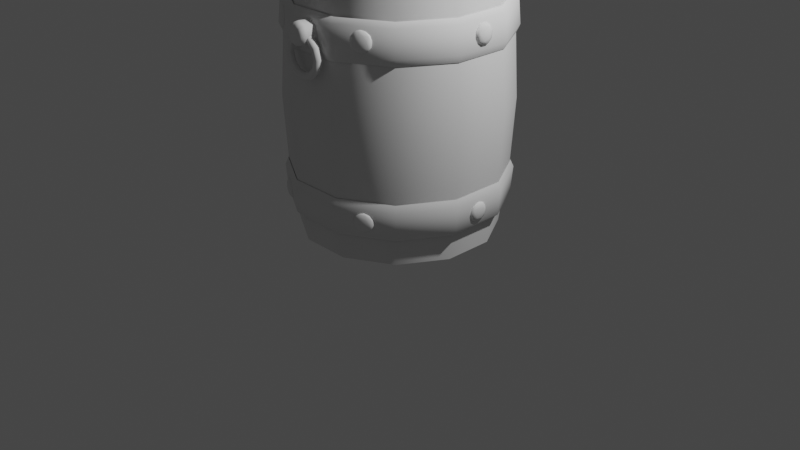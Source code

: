 # Source: barrel.blend  (saved by Blender 2.92.15; exported with 4.5.12 LTS)
import bpy
from mathutils import Matrix  # noqa: F401  (used for matrix-valued properties, if any)

bpy.ops.wm.read_factory_settings(use_empty=True)
scene = bpy.context.scene
scene.name = 'Scene'

# ---- collections
col_brarrel = bpy.data.collections.new('Brarrel'); scene.collection.children.link(col_brarrel)

# ---- node groups
ng_auto_smooth = bpy.data.node_groups.new('Auto Smooth', 'GeometryNodeTree')
_s = ng_auto_smooth.interface.new_socket(name='Geometry', in_out='OUTPUT', socket_type='NodeSocketGeometry')
_s = ng_auto_smooth.interface.new_socket(name='Geometry', in_out='INPUT', socket_type='NodeSocketGeometry')
_s = ng_auto_smooth.interface.new_socket(name='Angle', in_out='INPUT', socket_type='NodeSocketFloat')
_s.subtype = 'ANGLE'
_s.min_value = 0.0
_s.max_value = 3.142
ng_auto_smooth.is_modifier = True
_N = ng_auto_smooth.nodes; _L = ng_auto_smooth.links
n0 = _N.new('NodeGroupOutput'); n0.name = 'Group Output'; n0.location = (480, -100)
n1 = _N.new('NodeGroupInput'); n1.name = 'Group Input'; n1.location = (-420, -300)
n2 = _N.new('NodeGroupInput'); n2.name = 'Group Input.001'; n2.location = (-60, -100)
n3 = _N.new('GeometryNodeSetShadeSmooth'); n3.name = 'Set Shade Smooth'; n3.location = (120, -100)
n3.domain = 'EDGE'
n4 = _N.new('GeometryNodeSetShadeSmooth'); n4.name = 'Set Shade Smooth.001'; n4.location = (300, -100)
n5 = _N.new('GeometryNodeInputMeshEdgeAngle'); n5.name = 'Edge Angle'; n5.location = (-420, -220)
n6 = _N.new('GeometryNodeInputEdgeSmooth'); n6.name = 'Is Edge Smooth'; n6.location = (-60, -160)
n7 = _N.new('GeometryNodeInputShadeSmooth'); n7.name = 'Is Face Smooth'; n7.location = (-240, -340)
n8 = _N.new('FunctionNodeBooleanMath'); n8.name = 'Boolean Math'; n8.location = (-60, -220)
n9 = _N.new('FunctionNodeCompare'); n9.name = 'Compare'; n9.location = (-240, -180)
n9.operation = 'LESS_EQUAL'
_L.new(n5.outputs[0], n9.inputs[0])
_L.new(n4.outputs[0], n0.inputs[0])
_L.new(n1.outputs[1], n9.inputs[1])
_L.new(n9.outputs[0], n8.inputs[0])
_L.new(n7.outputs[0], n8.inputs[1])
_L.new(n2.outputs[0], n3.inputs[0])
_L.new(n6.outputs[0], n3.inputs[1])
_L.new(n3.outputs[0], n4.inputs[0])
_L.new(n8.outputs[0], n3.inputs[2])
n0.is_active_output = True

# ---- world
world_world = bpy.data.worlds.new('World'); scene.world = world_world
world_world.use_nodes = True; world_world.node_tree.nodes.clear()
_N = world_world.node_tree.nodes; _L = world_world.node_tree.links
n0 = _N.new('ShaderNodeOutputWorld'); n0.name = 'World Output'; n0.location = (300, 300)
n1 = _N.new('ShaderNodeBackground'); n1.name = 'Background'; n1.location = (10, 300)
n1.inputs[0].default_value = (0.05088, 0.05088, 0.05088, 1.0)
_L.new(n1.outputs[0], n0.inputs[0])
n0.is_active_output = True
world_world.color = (0.05088, 0.05088, 0.05088)
world_world.use_sun_shadow = False
world_world.sun_shadow_jitter_overblur = 0.0

# ---- cameras
cam_camera = bpy.data.cameras.new('Camera')
cam_camera.clip_end = 100.0
cam_camera.ortho_scale = 7.314

# ---- lights
light_light = bpy.data.lights.new('Light', 'POINT')
light_light.transmission_factor = 0.0
light_light.energy = 1000.0
light_light.shadow_soft_size = 0.1
light_light.shadow_maximum_resolution = 0.006
light_light.use_absolute_resolution = True

# ---- meshes
me_cylinder = bpy.data.meshes.new('Cylinder')
me_cylinder.from_pydata([(5.114e-08, 0.8821, 1.304), (0.441, 0.7639, 1.304), (0.7639, 0.441, 1.304), (0.8821, 1.324e-07, 1.304), (0.7639, -0.441, 1.304), (0.441, -0.7639, 1.304), (1.712e-07, -0.8821, 1.304), (-0.441, -0.7639, 1.304), (-0.7639, -0.441, 1.304), (-0.8821, -2.396e-07, 1.304), (-0.7639, 0.441, 1.304), (-0.441, 0.7639, 1.304), (3.566e-08, 1.09, 0.645), (3.57e-08, 1.126, 1.192e-07), (0.5448, 0.9436, 0.645), (0.563, 0.9751, 1.192e-07), (0.9436, 0.5448, 0.645), (0.9751, 0.563, 1.192e-07), (1.09, 1.337e-07, 0.645), (1.126, 1.363e-07, 1.192e-07), (0.9436, -0.5448, 0.645), (0.9751, -0.563, 1.192e-07), (0.5448, -0.9436, 0.645), (0.563, -0.9751, 1.192e-07), (2.002e-07, -1.09, 0.645), (2.071e-07, -1.126, 1.192e-07), (-0.5448, -0.9436, 0.645), (-0.563, -0.9751, 1.192e-07), (-0.9436, -0.5448, 0.645), (-0.9751, -0.563, 1.192e-07), (-1.09, -3.252e-07, 0.645), (-1.126, -3.378e-07, 1.192e-07), (-0.9436, 0.5448, 0.645), (-0.9751, 0.563, 1.192e-07), (-0.5448, 0.9436, 0.645), (-0.563, 0.9751, 1.192e-07), (0.5, 0.866, 1.304), (3.477e-08, 1.0, 1.304), (0.866, 0.5, 1.304), (1.0, 1.252e-07, 1.304), (0.866, -0.5, 1.304), (0.5, -0.866, 1.304), (1.858e-07, -1.0, 1.304), (-0.5, -0.866, 1.304), (-0.866, -0.5, 1.304), (-1.0, -2.96e-07, 1.304), (-0.866, 0.5, 1.304), (-0.5, 0.866, 1.304), (0.441, 0.7639, 1.072), (5.114e-08, 0.8821, 1.072), (0.7639, 0.441, 1.072), (0.8821, 1.324e-07, 1.072), (0.7639, -0.441, 1.072), (0.441, -0.7639, 1.072), (1.712e-07, -0.8821, 1.072), (-0.441, -0.7639, 1.072), (-0.7639, -0.441, 1.072), (-0.8821, -2.396e-07, 1.072), (-0.7639, 0.441, 1.072), (-0.441, 0.7639, 1.072)], [], [(3, 2, 50, 51), (32, 46, 47, 34), (30, 45, 46, 32), (28, 44, 45, 30), (26, 43, 44, 28), (24, 42, 43, 26), (22, 41, 42, 24), (20, 40, 41, 22), (18, 39, 40, 20), (16, 38, 39, 18), (14, 36, 38, 16), (12, 37, 36, 14), (34, 12, 13, 35), (32, 34, 35, 33), (30, 32, 33, 31), (28, 30, 31, 29), (26, 28, 29, 27), (24, 26, 27, 25), (22, 24, 25, 23), (20, 22, 23, 21), (18, 20, 21, 19), (16, 18, 19, 17), (14, 16, 17, 15), (12, 14, 15, 13), (34, 47, 37, 12), (0, 1, 36, 37), (1, 2, 38, 36), (2, 3, 39, 38), (3, 4, 40, 39), (4, 5, 41, 40), (5, 6, 42, 41), (6, 7, 43, 42), (7, 8, 44, 43), (8, 9, 45, 44), (9, 10, 46, 45), (10, 11, 47, 46), (11, 0, 37, 47), (10, 9, 57, 58), (7, 6, 54, 55), (4, 3, 51, 52), (11, 10, 58, 59), (1, 0, 49, 48), (8, 7, 55, 56), (5, 4, 52, 53), (0, 11, 59, 49), (2, 1, 48, 50), (9, 8, 56, 57), (6, 5, 53, 54)])
me_cylinder.polygons.foreach_set('use_smooth', [True] * 48)
_uv = me_cylinder.uv_layers.new(name='UVMap')
_uv.uv.foreach_set('vector', [0.4617, 0.25, 0.4333, 0.3558, 0.4333, 0.3558, 0.4617, 0.25, 0.1667, 0.8736, 0.1667, 1.0, 0.08333, 1.0, 0.08333, 0.8736, 0.25, 0.8736, 0.25, 1.0, 0.1667, 1.0, 0.1667, 0.8736, 0.3333, 0.8736, 0.3333, 1.0, 0.25, 1.0, 0.25, 0.8736, 0.4167, 0.8736, 0.4167, 1.0, 0.3333, 1.0, 0.3333, 0.8736, 0.5, 0.8736, 0.5, 1.0, 0.4167, 1.0, 0.4167, 0.8736, 0.5833, 0.8736, 0.5833, 1.0, 0.5, 1.0, 0.5, 0.8736, 0.6667, 0.8736, 0.6667, 1.0, 0.5833, 1.0, 0.5833, 0.8736, 0.75, 0.8736, 0.75, 1.0, 0.6667, 1.0, 0.6667, 0.8736, 0.8333, 0.8736, 0.8333, 1.0, 0.75, 1.0, 0.75, 0.8736, 0.9167, 0.8736, 0.9167, 1.0, 0.8333, 1.0, 0.8333, 0.8736, 1.0, 0.8736, 1.0, 1.0, 0.9167, 1.0, 0.9167, 0.8736, 0.08333, 0.8736, 7.451e-08, 0.8736, 0.001818, 0.75, 0.08333, 0.75, 0.1667, 0.8736, 0.08333, 0.8736, 0.08333, 0.75, 0.1667, 0.75, 0.25, 0.8736, 0.1667, 0.8736, 0.1667, 0.75, 0.25, 0.75, 0.3333, 0.8736, 0.25, 0.8736, 0.25, 0.75, 0.3333, 0.75, 0.4167, 0.8736, 0.3333, 0.8736, 0.3333, 0.75, 0.4167, 0.75, 0.5, 0.8736, 0.4167, 0.8736, 0.4167, 0.75, 0.5, 0.75, 0.5833, 0.8736, 0.5, 0.8736, 0.5, 0.75, 0.5833, 0.75, 0.6667, 0.8736, 0.5833, 0.8736, 0.5833, 0.75, 0.6667, 0.75, 0.75, 0.8736, 0.6667, 0.8736, 0.6667, 0.75, 0.75, 0.75, 0.8333, 0.8736, 0.75, 0.8736, 0.75, 0.75, 0.8333, 0.75, 0.9167, 0.8736, 0.8333, 0.8736, 0.8333, 0.75, 0.9167, 0.75, 1.0, 0.8736, 0.9167, 0.8736, 0.9167, 0.75, 0.9982, 0.75, 0.08333, 0.8736, 0.08333, 1.0, 7.451e-08, 1.0, 7.451e-08, 0.8736, 0.25, 0.4617, 0.3558, 0.4333, 0.37, 0.4578, 0.25, 0.49, 0.3558, 0.4333, 0.4333, 0.3558, 0.4578, 0.37, 0.37, 0.4578, 0.4333, 0.3558, 0.4617, 0.25, 0.49, 0.25, 0.4578, 0.37, 0.4617, 0.25, 0.4333, 0.1442, 0.4578, 0.13, 0.49, 0.25, 0.4333, 0.1442, 0.3558, 0.06666, 0.37, 0.04215, 0.4578, 0.13, 0.3558, 0.06666, 0.25, 0.0383, 0.25, 0.01, 0.37, 0.04215, 0.25, 0.0383, 0.1442, 0.06666, 0.13, 0.04215, 0.25, 0.01, 0.1442, 0.06666, 0.06666, 0.1442, 0.04215, 0.13, 0.13, 0.04215, 0.06666, 0.1442, 0.0383, 0.25, 0.01, 0.25, 0.04215, 0.13, 0.0383, 0.25, 0.06666, 0.3558, 0.04215, 0.37, 0.01, 0.25, 0.06666, 0.3558, 0.1442, 0.4333, 0.13, 0.4578, 0.04215, 0.37, 0.1442, 0.4333, 0.25, 0.4617, 0.25, 0.49, 0.13, 0.4578, 0.06666, 0.3558, 0.0383, 0.25, 0.0383, 0.25, 0.06666, 0.3558, 0.1442, 0.06666, 0.25, 0.0383, 0.25, 0.0383, 0.1442, 0.06666, 0.4333, 0.1442, 0.4617, 0.25, 0.4617, 0.25, 0.4333, 0.1442, 0.1442, 0.4333, 0.06666, 0.3558, 0.06666, 0.3558, 0.1442, 0.4333, 0.3558, 0.4333, 0.25, 0.4617, 0.25, 0.4617, 0.3558, 0.4333, 0.06666, 0.1442, 0.1442, 0.06666, 0.1442, 0.06666, 0.06666, 0.1442, 0.3558, 0.06666, 0.4333, 0.1442, 0.4333, 0.1442, 0.3558, 0.06666, 0.25, 0.4617, 0.1442, 0.4333, 0.1442, 0.4333, 0.25, 0.4617, 0.4333, 0.3558, 0.3558, 0.4333, 0.3558, 0.4333, 0.4333, 0.3558, 0.0383, 0.25, 0.06666, 0.1442, 0.06666, 0.1442, 0.0383, 0.25, 0.25, 0.0383, 0.3558, 0.06666, 0.3558, 0.06666, 0.25, 0.0383])
me_cylinder.use_remesh_fix_poles = True
me_cylinder.use_remesh_preserve_attributes = False
me_cylinder.use_mirror_vertex_groups = False
me_cylinder.update()
me_cylinder_001 = bpy.data.meshes.new('Cylinder.001')
me_cylinder_001.from_pydata([(3.521e-08, 1.045, 1.026), (0.5223, 0.9047, 1.026), (0.9047, 0.5223, 1.026), (1.045, 1.294e-07, 1.026), (0.9047, -0.5223, 1.026), (0.5223, -0.9047, 1.026), (1.929e-07, -1.045, 1.026), (-0.5223, -0.9047, 1.026), (-0.9047, -0.5223, 1.026), (-1.045, -3.106e-07, 1.026), (-0.9047, 0.5223, 1.026), (-0.5223, 0.9047, 1.026), (3.566e-08, 1.09, 0.645), (0.5448, 0.9436, 0.645), (0.9436, 0.5448, 0.645), (1.09, 1.337e-07, 0.645), (0.9436, -0.5448, 0.645), (0.5448, -0.9436, 0.645), (2.002e-07, -1.09, 0.645), (-0.5448, -0.9436, 0.645), (-0.9436, -0.5448, 0.645), (-1.09, -3.252e-07, 0.645), (-0.9436, 0.5448, 0.645), (-0.5448, 0.9436, 0.645), (0.5492, 0.9513, 0.9789), (2.791e-08, 1.098, 0.9789), (0.9513, 0.5492, 0.9789), (1.098, 1.206e-07, 0.9789), (0.9513, -0.5492, 0.9789), (0.5492, -0.9513, 0.9789), (1.982e-07, -1.098, 0.9789), (-0.5492, -0.9513, 0.9789), (-0.9513, -0.5492, 0.9789), (-1.098, -3.367e-07, 0.9789), (-0.9513, 0.5492, 0.9789), (-0.5492, 0.9513, 0.9789), (-0.5608, 0.9712, 0.7152), (2.856e-08, 1.121, 0.7152), (-0.9712, 0.5607, 0.7152), (-1.121, -3.441e-07, 0.7152), (-0.9712, -0.5607, 0.7152), (-0.5607, -0.9712, 0.7152), (2.012e-07, -1.121, 0.7152), (0.5607, -0.9712, 0.7152), (0.9712, -0.5607, 0.7152), (1.121, 1.231e-07, 0.7152), (0.9712, 0.5607, 0.7152), (0.5607, 0.9712, 0.7152)], [], [(22, 23, 11, 10), (21, 22, 10, 9), (20, 21, 9, 8), (19, 20, 8, 7), (18, 19, 7, 6), (17, 18, 6, 5), (16, 17, 5, 4), (15, 16, 4, 3), (14, 15, 3, 2), (13, 14, 2, 1), (12, 13, 1, 0), (23, 12, 0, 11), (38, 34, 35, 36), (39, 33, 34, 38), (40, 32, 33, 39), (41, 31, 32, 40), (42, 30, 31, 41), (43, 29, 30, 42), (44, 28, 29, 43), (45, 27, 28, 44), (46, 26, 27, 45), (47, 24, 26, 46), (37, 25, 24, 47), (36, 35, 25, 37), (14, 13, 47, 46), (0, 1, 24, 25), (21, 20, 40, 39), (8, 9, 33, 32), (13, 12, 37, 47), (1, 2, 26, 24), (20, 19, 41, 40), (9, 10, 34, 33), (2, 3, 27, 26), (19, 18, 42, 41), (10, 11, 35, 34), (3, 4, 28, 27), (18, 17, 43, 42), (11, 0, 25, 35), (4, 5, 29, 28), (17, 16, 44, 43), (12, 23, 36, 37), (5, 6, 30, 29), (16, 15, 45, 44), (23, 22, 38, 36), (6, 7, 31, 30), (15, 14, 46, 45), (22, 21, 39, 38), (7, 8, 32, 31)])
me_cylinder_001.polygons.foreach_set('use_smooth', [True] * 48)
_uv = me_cylinder_001.uv_layers.new(name='UVMap')
_uv.uv.foreach_set('vector', [0.1667, 0.8736, 0.08333, 0.8736, 0.08333, 0.9371, 0.1667, 0.9371, 0.25, 0.8736, 0.1667, 0.8736, 0.1667, 0.9371, 0.25, 0.9371, 0.3333, 0.8736, 0.25, 0.8736, 0.25, 0.9371, 0.3333, 0.9371, 0.4167, 0.8736, 0.3333, 0.8736, 0.3333, 0.9371, 0.4167, 0.9371, 0.5, 0.8736, 0.4167, 0.8736, 0.4167, 0.9371, 0.5, 0.9371, 0.5833, 0.8736, 0.5, 0.8736, 0.5, 0.9371, 0.5833, 0.9371, 0.6667, 0.8736, 0.5833, 0.8736, 0.5833, 0.9371, 0.6667, 0.9371, 0.75, 0.8736, 0.6667, 0.8736, 0.6667, 0.9371, 0.75, 0.9371, 0.8333, 0.8736, 0.75, 0.8736, 0.75, 0.9371, 0.8333, 0.9371, 0.9167, 0.8736, 0.8333, 0.8736, 0.8333, 0.9371, 0.9167, 0.9371, 1.0, 0.8736, 0.9167, 0.8736, 0.9167, 0.9371, 1.0, 0.9371, 0.08333, 0.8736, 7.451e-08, 0.8736, 7.451e-08, 0.9371, 0.08333, 0.9371, 0.1667, 0.8736, 0.1667, 0.9371, 0.08333, 0.9371, 0.08333, 0.8736, 0.25, 0.8736, 0.25, 0.9371, 0.1667, 0.9371, 0.1667, 0.8736, 0.3333, 0.8736, 0.3333, 0.9371, 0.25, 0.9371, 0.25, 0.8736, 0.4167, 0.8736, 0.4167, 0.9371, 0.3333, 0.9371, 0.3333, 0.8736, 0.5, 0.8736, 0.5, 0.9371, 0.4167, 0.9371, 0.4167, 0.8736, 0.5833, 0.8736, 0.5833, 0.9371, 0.5, 0.9371, 0.5, 0.8736, 0.6667, 0.8736, 0.6667, 0.9371, 0.5833, 0.9371, 0.5833, 0.8736, 0.75, 0.8736, 0.75, 0.9371, 0.6667, 0.9371, 0.6667, 0.8736, 0.8333, 0.8736, 0.8333, 0.9371, 0.75, 0.9371, 0.75, 0.8736, 0.9167, 0.8736, 0.9167, 0.9371, 0.8333, 0.9371, 0.8333, 0.8736, 1.0, 0.8736, 1.0, 0.9371, 0.9167, 0.9371, 0.9167, 0.8736, 0.08333, 0.8736, 0.08333, 0.9371, 7.451e-08, 0.9371, 7.451e-08, 0.8736, 0.8333, 0.8736, 0.9167, 0.8736, 0.9167, 0.8736, 0.8333, 0.8736, 1.0, 0.9371, 0.9167, 0.9371, 0.9167, 0.9371, 1.0, 0.9371, 0.25, 0.8736, 0.3333, 0.8736, 0.3333, 0.8736, 0.25, 0.8736, 0.3333, 0.9371, 0.25, 0.9371, 0.25, 0.9371, 0.3333, 0.9371, 0.9167, 0.8736, 1.0, 0.8736, 1.0, 0.8736, 0.9167, 0.8736, 0.9167, 0.9371, 0.8333, 0.9371, 0.8333, 0.9371, 0.9167, 0.9371, 0.3333, 0.8736, 0.4167, 0.8736, 0.4167, 0.8736, 0.3333, 0.8736, 0.25, 0.9371, 0.1667, 0.9371, 0.1667, 0.9371, 0.25, 0.9371, 0.8333, 0.9371, 0.75, 0.9371, 0.75, 0.9371, 0.8333, 0.9371, 0.4167, 0.8736, 0.5, 0.8736, 0.5, 0.8736, 0.4167, 0.8736, 0.1667, 0.9371, 0.08333, 0.9371, 0.08333, 0.9371, 0.1667, 0.9371, 0.75, 0.9371, 0.6667, 0.9371, 0.6667, 0.9371, 0.75, 0.9371, 0.5, 0.8736, 0.5833, 0.8736, 0.5833, 0.8736, 0.5, 0.8736, 0.08333, 0.9371, 7.451e-08, 0.9371, 7.451e-08, 0.9371, 0.08333, 0.9371, 0.6667, 0.9371, 0.5833, 0.9371, 0.5833, 0.9371, 0.6667, 0.9371, 0.5833, 0.8736, 0.6667, 0.8736, 0.6667, 0.8736, 0.5833, 0.8736, 7.451e-08, 0.8736, 0.08333, 0.8736, 0.08333, 0.8736, 7.451e-08, 0.8736, 0.5833, 0.9371, 0.5, 0.9371, 0.5, 0.9371, 0.5833, 0.9371, 0.6667, 0.8736, 0.75, 0.8736, 0.75, 0.8736, 0.6667, 0.8736, 0.08333, 0.8736, 0.1667, 0.8736, 0.1667, 0.8736, 0.08333, 0.8736, 0.5, 0.9371, 0.4167, 0.9371, 0.4167, 0.9371, 0.5, 0.9371, 0.75, 0.8736, 0.8333, 0.8736, 0.8333, 0.8736, 0.75, 0.8736, 0.1667, 0.8736, 0.25, 0.8736, 0.25, 0.8736, 0.1667, 0.8736, 0.4167, 0.9371, 0.3333, 0.9371, 0.3333, 0.9371, 0.4167, 0.9371])
me_cylinder_001.use_remesh_fix_poles = True
me_cylinder_001.use_remesh_preserve_attributes = False
me_cylinder_001.use_mirror_vertex_groups = False
me_cylinder_001.update()
me_cylinder_002 = bpy.data.meshes.new('Cylinder.002')
me_cylinder_002.from_pydata([(-2.112e-17, 0.8355, -1.055), (0.6157, 0.582, -1.027), (0.8708, -0.02991, -0.9584), (0.6157, -0.6418, -0.89), (-7.613e-08, -0.8953, -0.8616), (-0.6157, -0.6418, -0.89), (-0.8708, -0.02991, -0.9584), (-0.6157, 0.582, -1.027), (1.298e-08, 0.5949, 0.4928), (-2.268e-17, 0.9613, 0.06956), (3.244e-09, 0.8715, 0.3499), (0.325, 0.4611, 0.5078), (0.6157, 0.7078, 0.09791), (0.5306, 0.6531, 0.3744), (0.4596, 0.1381, 0.5439), (0.8708, 0.09591, 0.1664), (0.7503, 0.1258, 0.4333), (0.325, -0.1848, 0.58), (0.6157, -0.516, 0.2348), (0.5306, -0.4015, 0.4923), (-1.038e-07, -0.3186, 0.595), (-7.613e-08, -0.7695, 0.2632), (-8.596e-08, -0.6199, 0.5167), (-0.325, -0.1848, 0.58), (-0.6157, -0.516, 0.2348), (-0.5306, -0.4015, 0.4923), (-0.4596, 0.1381, 0.5439), (-0.8708, 0.09591, 0.1664), (-0.7503, 0.1258, 0.4333), (-0.325, 0.4611, 0.5078), (-0.6157, 0.7078, 0.09791), (-0.5306, 0.6531, 0.3744)], [], [(7, 30, 9, 0), (2, 15, 18, 3), (3, 18, 21, 4), (4, 21, 24, 5), (5, 24, 27, 6), (6, 27, 30, 7), (0, 9, 12, 1), (1, 12, 15, 2), (0, 1, 2, 3, 4, 5, 6, 7), (12, 9, 10, 13), (13, 10, 8, 11), (15, 12, 13, 16), (16, 13, 11, 14), (18, 15, 16, 19), (19, 16, 14, 17), (21, 18, 19, 22), (22, 19, 17, 20), (24, 21, 22, 25), (25, 22, 20, 23), (27, 24, 25, 28), (28, 25, 23, 26), (30, 27, 28, 31), (31, 28, 26, 29), (9, 30, 31, 10), (10, 31, 29, 8), (11, 8, 29, 26, 23, 20, 17, 14)])
me_cylinder_002.polygons.foreach_set('use_smooth', [True] * 26)
_uv = me_cylinder_002.uv_layers.new(name='UVMap')
_uv.uv.foreach_set('vector', [0.125, 0.5, 0.125, 0.8909, 0.0, 0.8909, 0.0, 0.5, 0.75, 0.5, 0.75, 0.8909, 0.625, 0.8909, 0.625, 0.5, 0.625, 0.5, 0.625, 0.8909, 0.5, 0.8909, 0.5, 0.5, 0.5, 0.5, 0.5, 0.8909, 0.375, 0.8909, 0.375, 0.5, 0.375, 0.5, 0.375, 0.8909, 0.25, 0.8909, 0.25, 0.5, 0.25, 0.5, 0.25, 0.8909, 0.125, 0.8909, 0.125, 0.5, 1.0, 0.5, 1.0, 0.8909, 0.875, 0.8909, 0.875, 0.5, 0.875, 0.5, 0.875, 0.8909, 0.75, 0.8909, 0.75, 0.5, 0.75, 0.49, 0.9197, 0.4197, 0.99, 0.25, 0.9197, 0.08029, 0.75, 0.01, 0.5803, 0.08029, 0.51, 0.25, 0.5803, 0.4197, 0.875, 0.8909, 1.0, 0.8909, 0.9914, 1.0, 0.8836, 1.0, 0.408, 0.4246, 0.2617, 0.4851, 0.25, 0.3767, 0.3396, 0.3396, 0.75, 0.8909, 0.875, 0.8909, 0.8664, 1.0, 0.7586, 1.0, 0.4851, 0.2617, 0.4246, 0.408, 0.3396, 0.3396, 0.3767, 0.25, 0.625, 0.8909, 0.75, 0.8909, 0.7414, 1.0, 0.6336, 1.0, 0.4246, 0.09203, 0.4851, 0.2383, 0.3767, 0.25, 0.3396, 0.1604, 0.5, 0.8909, 0.625, 0.8909, 0.6164, 1.0, 0.5086, 1.0, 0.2617, 0.01486, 0.408, 0.07543, 0.3396, 0.1604, 0.25, 0.1233, 0.375, 0.8909, 0.5, 0.8909, 0.4914, 1.0, 0.3836, 1.0, 0.09203, 0.07543, 0.2383, 0.01486, 0.25, 0.1233, 0.1604, 0.1604, 0.25, 0.8909, 0.375, 0.8909, 0.3664, 1.0, 0.2586, 1.0, 0.01486, 0.2383, 0.07543, 0.09203, 0.1604, 0.1604, 0.1233, 0.25, 0.125, 0.8909, 0.25, 0.8909, 0.2414, 1.0, 0.1336, 1.0, 0.07543, 0.408, 0.01486, 0.2617, 0.1233, 0.25, 0.1604, 0.3396, 0.0, 0.8909, 0.125, 0.8909, 0.1164, 1.0, 0.008645, 1.0, 0.2383, 0.4851, 0.09203, 0.4246, 0.1604, 0.3396, 0.25, 0.3767, 0.3396, 0.3396, 0.25, 0.3767, 0.1604, 0.3396, 0.1233, 0.25, 0.1604, 0.1604, 0.25, 0.1233, 0.3396, 0.1604, 0.3767, 0.25])
me_cylinder_002.use_remesh_fix_poles = True
me_cylinder_002.use_remesh_preserve_attributes = False
me_cylinder_002.use_mirror_vertex_groups = False
me_cylinder_002.update()
me_torus = bpy.data.meshes.new('Torus')
me_torus.from_pydata([(1.205, 0.1103, 0.01192), (1.126, 0.1103, 0.174), (0.9505, 0.1103, 0.2111), (0.8144, 0.1103, 0.09914), (0.8144, 0.1103, -0.07529), (0.9505, 0.1103, -0.1872), (1.126, 0.1103, -0.1502), (1.044, 0.7128, 0.01192), (0.9748, 0.6732, 0.174), (0.8231, 0.5856, 0.2111), (0.7053, 0.5176, 0.09914), (0.7053, 0.5176, -0.07529), (0.8231, 0.5856, -0.1872), (0.9748, 0.6732, -0.1502), (0.6025, 1.154, 0.01192), (0.5628, 1.085, 0.174), (0.4752, 0.9335, 0.2111), (0.4072, 0.8157, 0.09914), (0.4072, 0.8157, -0.07529), (0.4752, 0.9335, -0.1872), (0.5628, 1.085, -0.1502), (8.88e-08, 1.315, 0.01192), (8.358e-08, 1.236, 0.174), (7.104e-08, 1.061, 0.2111), (6.071e-08, 0.9248, 0.09914), (6.19e-08, 0.9248, -0.07529), (7.115e-08, 1.061, -0.1872), (8.35e-08, 1.236, -0.1502), (-0.6025, 1.154, 0.01192), (-0.5628, 1.085, 0.174), (-0.4752, 0.9335, 0.2111), (-0.4072, 0.8157, 0.09914), (-0.4072, 0.8157, -0.07529), (-0.4752, 0.9335, -0.1872), (-0.5628, 1.085, -0.1502), (-1.044, 0.7128, 0.01192), (-0.9748, 0.6732, 0.174), (-0.8231, 0.5856, 0.2111), (-0.7053, 0.5176, 0.09914), (-0.7053, 0.5176, -0.07529), (-0.8231, 0.5856, -0.1872), (-0.9748, 0.6732, -0.1502), (-1.205, 0.1103, 0.01192), (-1.126, 0.1103, 0.174), (-0.9505, 0.1103, 0.2111), (-0.8144, 0.1103, 0.09914), (-0.8144, 0.1103, -0.07529), (-0.9505, 0.1103, -0.1872), (-1.126, 0.1103, -0.1502), (-1.044, -0.4922, 0.01192), (-0.9748, -0.4525, 0.174), (-0.8231, -0.3649, 0.2111), (-0.7053, -0.2969, 0.09914), (-0.7053, -0.2969, -0.07529), (-0.8231, -0.3649, -0.1872), (-0.9748, -0.4525, -0.1502), (-0.6025, -0.9332, 0.01192), (-0.5628, -0.8645, 0.174), (-0.4752, -0.7128, 0.2111), (-0.4072, -0.595, 0.09914), (-0.4072, -0.595, -0.07529), (-0.4752, -0.7128, -0.1872), (-0.5628, -0.8645, -0.1502), (8.88e-08, -1.095, 0.01192), (8.371e-08, -1.015, 0.174), (7.132e-08, -0.8401, 0.2111), (6.094e-08, -0.7041, 0.09914), (6.071e-08, -0.7041, -0.07529), (7.149e-08, -0.8401, -0.1872), (8.341e-08, -1.015, -0.1502), (0.6025, -0.9332, 0.01192), (0.5628, -0.8645, 0.174), (0.4752, -0.7128, 0.2111), (0.4072, -0.595, 0.09914), (0.4072, -0.595, -0.07529), (0.4752, -0.7128, -0.1872), (0.5628, -0.8645, -0.1502), (1.044, -0.4922, 0.01192), (0.9748, -0.4525, 0.174), (0.8231, -0.3649, 0.2111), (0.7053, -0.2969, 0.09914), (0.7053, -0.2969, -0.07529), (0.8231, -0.3649, -0.1872), (0.9748, -0.4525, -0.1502)], [], [(0, 7, 8, 1), (1, 8, 9, 2), (2, 9, 10, 3), (3, 10, 11, 4), (4, 11, 12, 5), (5, 12, 13, 6), (6, 13, 7, 0), (7, 14, 15, 8), (8, 15, 16, 9), (9, 16, 17, 10), (10, 17, 18, 11), (11, 18, 19, 12), (12, 19, 20, 13), (13, 20, 14, 7), (14, 21, 22, 15), (15, 22, 23, 16), (16, 23, 24, 17), (17, 24, 25, 18), (18, 25, 26, 19), (19, 26, 27, 20), (20, 27, 21, 14), (21, 28, 29, 22), (22, 29, 30, 23), (23, 30, 31, 24), (24, 31, 32, 25), (25, 32, 33, 26), (26, 33, 34, 27), (27, 34, 28, 21), (28, 35, 36, 29), (29, 36, 37, 30), (30, 37, 38, 31), (31, 38, 39, 32), (32, 39, 40, 33), (33, 40, 41, 34), (34, 41, 35, 28), (35, 42, 43, 36), (36, 43, 44, 37), (37, 44, 45, 38), (38, 45, 46, 39), (39, 46, 47, 40), (40, 47, 48, 41), (41, 48, 42, 35), (42, 49, 50, 43), (43, 50, 51, 44), (44, 51, 52, 45), (45, 52, 53, 46), (46, 53, 54, 47), (47, 54, 55, 48), (48, 55, 49, 42), (49, 56, 57, 50), (50, 57, 58, 51), (51, 58, 59, 52), (52, 59, 60, 53), (53, 60, 61, 54), (54, 61, 62, 55), (55, 62, 56, 49), (56, 63, 64, 57), (57, 64, 65, 58), (58, 65, 66, 59), (59, 66, 67, 60), (60, 67, 68, 61), (61, 68, 69, 62), (62, 69, 63, 56), (63, 70, 71, 64), (64, 71, 72, 65), (65, 72, 73, 66), (66, 73, 74, 67), (67, 74, 75, 68), (68, 75, 76, 69), (69, 76, 70, 63), (70, 77, 78, 71), (71, 78, 79, 72), (72, 79, 80, 73), (73, 80, 81, 74), (74, 81, 82, 75), (75, 82, 83, 76), (76, 83, 77, 70), (77, 0, 1, 78), (78, 1, 2, 79), (79, 2, 3, 80), (80, 3, 4, 81), (81, 4, 5, 82), (82, 5, 6, 83), (83, 6, 0, 77)])
me_torus.polygons.foreach_set('use_smooth', [True] * 84)
_uv = me_torus.uv_layers.new(name='UVMap')
_uv.uv.foreach_set('vector', [0.5, 0.5714, 0.5833, 0.5714, 0.5833, 0.7143, 0.5, 0.7143, 0.5, 0.7143, 0.5833, 0.7143, 0.5833, 0.8571, 0.5, 0.8571, 0.5, 0.8571, 0.5833, 0.8571, 0.5833, 1.0, 0.5, 1.0, 0.5, -2.22e-16, 0.5833, -2.22e-16, 0.5833, 0.1429, 0.5, 0.1429, 0.5, 0.1429, 0.5833, 0.1429, 0.5833, 0.2857, 0.5, 0.2857, 0.5, 0.2857, 0.5833, 0.2857, 0.5833, 0.4286, 0.5, 0.4286, 0.5, 0.4286, 0.5833, 0.4286, 0.5833, 0.5714, 0.5, 0.5714, 0.5833, 0.5714, 0.6667, 0.5714, 0.6667, 0.7143, 0.5833, 0.7143, 0.5833, 0.7143, 0.6667, 0.7143, 0.6667, 0.8571, 0.5833, 0.8571, 0.5833, 0.8571, 0.6667, 0.8571, 0.6667, 1.0, 0.5833, 1.0, 0.5833, -2.22e-16, 0.6667, -2.22e-16, 0.6667, 0.1429, 0.5833, 0.1429, 0.5833, 0.1429, 0.6667, 0.1429, 0.6667, 0.2857, 0.5833, 0.2857, 0.5833, 0.2857, 0.6667, 0.2857, 0.6667, 0.4286, 0.5833, 0.4286, 0.5833, 0.4286, 0.6667, 0.4286, 0.6667, 0.5714, 0.5833, 0.5714, 0.6667, 0.5714, 0.75, 0.5714, 0.75, 0.7143, 0.6667, 0.7143, 0.6667, 0.7143, 0.75, 0.7143, 0.75, 0.8571, 0.6667, 0.8571, 0.6667, 0.8571, 0.75, 0.8571, 0.75, 1.0, 0.6667, 1.0, 0.6667, -2.22e-16, 0.75, -2.22e-16, 0.75, 0.1429, 0.6667, 0.1429, 0.6667, 0.1429, 0.75, 0.1429, 0.75, 0.2857, 0.6667, 0.2857, 0.6667, 0.2857, 0.75, 0.2857, 0.75, 0.4286, 0.6667, 0.4286, 0.6667, 0.4286, 0.75, 0.4286, 0.75, 0.5714, 0.6667, 0.5714, 0.75, 0.5714, 0.8333, 0.5714, 0.8333, 0.7143, 0.75, 0.7143, 0.75, 0.7143, 0.8333, 0.7143, 0.8333, 0.8571, 0.75, 0.8571, 0.75, 0.8571, 0.8333, 0.8571, 0.8333, 1.0, 0.75, 1.0, 0.75, -2.22e-16, 0.8333, -2.22e-16, 0.8333, 0.1429, 0.75, 0.1429, 0.75, 0.1429, 0.8333, 0.1429, 0.8333, 0.2857, 0.75, 0.2857, 0.75, 0.2857, 0.8333, 0.2857, 0.8333, 0.4286, 0.75, 0.4286, 0.75, 0.4286, 0.8333, 0.4286, 0.8333, 0.5714, 0.75, 0.5714, 0.8333, 0.5714, 0.9167, 0.5714, 0.9167, 0.7143, 0.8333, 0.7143, 0.8333, 0.7143, 0.9167, 0.7143, 0.9167, 0.8571, 0.8333, 0.8571, 0.8333, 0.8571, 0.9167, 0.8571, 0.9167, 1.0, 0.8333, 1.0, 0.8333, -2.22e-16, 0.9167, -2.22e-16, 0.9167, 0.1429, 0.8333, 0.1429, 0.8333, 0.1429, 0.9167, 0.1429, 0.9167, 0.2857, 0.8333, 0.2857, 0.8333, 0.2857, 0.9167, 0.2857, 0.9167, 0.4286, 0.8333, 0.4286, 0.8333, 0.4286, 0.9167, 0.4286, 0.9167, 0.5714, 0.8333, 0.5714, 0.9167, 0.5714, 1.0, 0.5714, 1.0, 0.7143, 0.9167, 0.7143, 0.9167, 0.7143, 1.0, 0.7143, 1.0, 0.8571, 0.9167, 0.8571, 0.9167, 0.8571, 1.0, 0.8571, 1.0, 1.0, 0.9167, 1.0, 0.9167, -2.22e-16, 1.0, -2.22e-16, 1.0, 0.1429, 0.9167, 0.1429, 0.9167, 0.1429, 1.0, 0.1429, 1.0, 0.2857, 0.9167, 0.2857, 0.9167, 0.2857, 1.0, 0.2857, 1.0, 0.4286, 0.9167, 0.4286, 0.9167, 0.4286, 1.0, 0.4286, 1.0, 0.5714, 0.9167, 0.5714, 2.22e-16, 0.5714, 0.08333, 0.5714, 0.08333, 0.7143, 2.22e-16, 0.7143, 2.22e-16, 0.7143, 0.08333, 0.7143, 0.08333, 0.8571, 2.22e-16, 0.8571, 2.22e-16, 0.8571, 0.08333, 0.8571, 0.08333, 1.0, 2.22e-16, 1.0, 2.22e-16, -2.22e-16, 0.08333, -2.22e-16, 0.08333, 0.1429, 2.22e-16, 0.1429, 2.22e-16, 0.1429, 0.08333, 0.1429, 0.08333, 0.2857, 2.22e-16, 0.2857, 2.22e-16, 0.2857, 0.08333, 0.2857, 0.08333, 0.4286, 2.22e-16, 0.4286, 2.22e-16, 0.4286, 0.08333, 0.4286, 0.08333, 0.5714, 2.22e-16, 0.5714, 0.08333, 0.5714, 0.1667, 0.5714, 0.1667, 0.7143, 0.08333, 0.7143, 0.08333, 0.7143, 0.1667, 0.7143, 0.1667, 0.8571, 0.08333, 0.8571, 0.08333, 0.8571, 0.1667, 0.8571, 0.1667, 1.0, 0.08333, 1.0, 0.08333, -2.22e-16, 0.1667, -2.22e-16, 0.1667, 0.1429, 0.08333, 0.1429, 0.08333, 0.1429, 0.1667, 0.1429, 0.1667, 0.2857, 0.08333, 0.2857, 0.08333, 0.2857, 0.1667, 0.2857, 0.1667, 0.4286, 0.08333, 0.4286, 0.08333, 0.4286, 0.1667, 0.4286, 0.1667, 0.5714, 0.08333, 0.5714, 0.1667, 0.5714, 0.25, 0.5714, 0.25, 0.7143, 0.1667, 0.7143, 0.1667, 0.7143, 0.25, 0.7143, 0.25, 0.8571, 0.1667, 0.8571, 0.1667, 0.8571, 0.25, 0.8571, 0.25, 1.0, 0.1667, 1.0, 0.1667, -2.22e-16, 0.25, -2.22e-16, 0.25, 0.1429, 0.1667, 0.1429, 0.1667, 0.1429, 0.25, 0.1429, 0.25, 0.2857, 0.1667, 0.2857, 0.1667, 0.2857, 0.25, 0.2857, 0.25, 0.4286, 0.1667, 0.4286, 0.1667, 0.4286, 0.25, 0.4286, 0.25, 0.5714, 0.1667, 0.5714, 0.25, 0.5714, 0.3333, 0.5714, 0.3333, 0.7143, 0.25, 0.7143, 0.25, 0.7143, 0.3333, 0.7143, 0.3333, 0.8571, 0.25, 0.8571, 0.25, 0.8571, 0.3333, 0.8571, 0.3333, 1.0, 0.25, 1.0, 0.25, -2.22e-16, 0.3333, -2.22e-16, 0.3333, 0.1429, 0.25, 0.1429, 0.25, 0.1429, 0.3333, 0.1429, 0.3333, 0.2857, 0.25, 0.2857, 0.25, 0.2857, 0.3333, 0.2857, 0.3333, 0.4286, 0.25, 0.4286, 0.25, 0.4286, 0.3333, 0.4286, 0.3333, 0.5714, 0.25, 0.5714, 0.3333, 0.5714, 0.4167, 0.5714, 0.4167, 0.7143, 0.3333, 0.7143, 0.3333, 0.7143, 0.4167, 0.7143, 0.4167, 0.8571, 0.3333, 0.8571, 0.3333, 0.8571, 0.4167, 0.8571, 0.4167, 1.0, 0.3333, 1.0, 0.3333, -2.22e-16, 0.4167, -2.22e-16, 0.4167, 0.1429, 0.3333, 0.1429, 0.3333, 0.1429, 0.4167, 0.1429, 0.4167, 0.2857, 0.3333, 0.2857, 0.3333, 0.2857, 0.4167, 0.2857, 0.4167, 0.4286, 0.3333, 0.4286, 0.3333, 0.4286, 0.4167, 0.4286, 0.4167, 0.5714, 0.3333, 0.5714, 0.4167, 0.5714, 0.5, 0.5714, 0.5, 0.7143, 0.4167, 0.7143, 0.4167, 0.7143, 0.5, 0.7143, 0.5, 0.8571, 0.4167, 0.8571, 0.4167, 0.8571, 0.5, 0.8571, 0.5, 1.0, 0.4167, 1.0, 0.4167, -2.22e-16, 0.5, -2.22e-16, 0.5, 0.1429, 0.4167, 0.1429, 0.4167, 0.1429, 0.5, 0.1429, 0.5, 0.2857, 0.4167, 0.2857, 0.4167, 0.2857, 0.5, 0.2857, 0.5, 0.4286, 0.4167, 0.4286, 0.4167, 0.4286, 0.5, 0.4286, 0.5, 0.5714, 0.4167, 0.5714])
me_torus.use_remesh_fix_poles = True
me_torus.use_remesh_preserve_attributes = False
me_torus.use_mirror_vertex_groups = False
me_torus.update()
me_icosphere = bpy.data.meshes.new('Icosphere')
me_icosphere.from_pydata([(-5.135, -22.97, 7.139), (-5.676, -21.46, 7.616), (-4.738, -22.39, 7.671), (-4.357, -23.88, 7.749), (-5.06, -23.87, 7.741), (-5.875, -22.38, 7.659), (-5.232, -21.44, 8.521), (-4.417, -22.93, 8.603), (-4.615, -23.85, 8.646), (-5.554, -22.92, 8.59), (-5.935, -21.43, 8.513), (-5.156, -22.34, 9.123), (-4.9, -22.69, 7.278), (-5.451, -22.14, 7.245), (-5.218, -21.8, 7.558), (-5.886, -21.79, 7.551), (-5.568, -22.68, 7.27), (-4.676, -23.56, 7.323), (-4.442, -23.22, 7.636), (-5.089, -23.56, 7.319), (-4.631, -24.09, 7.677), (-5.524, -23.21, 7.624), (-5.921, -21.24, 8.053), (-6.038, -21.77, 8.078), (-4.957, -21.79, 8.09), (-5.508, -21.24, 8.057), (-4.253, -23.54, 8.184), (-4.477, -22.66, 8.138), (-4.783, -24.07, 8.205), (-4.37, -24.08, 8.209), (-5.814, -22.65, 8.123), (-5.335, -23.53, 8.172), (-5.66, -21.22, 8.585), (-4.768, -22.1, 8.637), (-4.405, -23.52, 8.711), (-5.074, -23.51, 8.704), (-5.849, -22.09, 8.626), (-5.203, -21.76, 8.943), (-5.616, -21.75, 8.939), (-4.723, -22.63, 8.991), (-4.84, -23.17, 9.017), (-5.392, -22.63, 8.984), (-10.39, -0.1129, 7.139), (-10.15, 1.83, 7.616), (-9.998, -0.6999, 7.671), (-10.32, -2.281, 7.749), (-10.66, -0.7278, 7.741), (-10.56, 1.813, 7.659), (-9.919, 0.863, 8.521), (-10.02, -1.678, 8.603), (-10.43, -1.695, 8.646), (-10.58, 0.8351, 8.59), (-10.27, 2.416, 8.513), (-10.19, 0.2481, 9.123), (-10.18, -0.4896, 7.278), (-10.27, 0.9974, 7.245), (-10.04, 0.6524, 7.558), (-10.37, 2.129, 7.551), (-10.51, 0.9873, 7.27), (-10.37, -1.419, 7.323), (-10.13, -1.764, 7.636), (-10.57, -0.506, 7.319), (-10.52, -1.78, 7.677), (-10.67, 0.6259, 7.624), (-10.19, 2.484, 8.053), (-10.43, 2.474, 8.078), (-9.9, 0.08399, 8.09), (-9.989, 1.571, 8.057), (-10.15, -2.339, 8.184), (-9.961, -1.409, 8.138), (-10.59, -1.436, 8.205), (-10.39, -2.349, 8.209), (-10.62, 1.545, 8.123), (-10.68, 0.05122, 8.172), (-10.06, 1.915, 8.585), (-9.915, -0.4907, 8.637), (-10.22, -1.994, 8.711), (-10.55, -0.5172, 8.704), (-10.45, 1.899, 8.626), (-10.01, 0.6412, 8.943), (-10.22, 1.554, 8.939), (-10.07, -0.8521, 8.991), (-10.31, -0.8622, 9.017), (-10.4, 0.6248, 8.984), (-5.212, 22.86, 7.139), (-4.427, 23.29, 7.616), (-5.215, 21.69, 7.671), (-5.913, 21.61, 7.749), (-5.556, 23.15, 7.741), (-4.638, 24.18, 7.659), (-4.643, 22.3, 8.521), (-5.561, 21.26, 8.603), (-5.772, 22.16, 8.646), (-4.984, 23.75, 8.59), (-4.286, 23.84, 8.513), (-4.987, 22.59, 9.123), (-5.234, 22.2, 7.278), (-4.771, 23.13, 7.245), (-4.773, 22.45, 7.558), (-4.433, 23.91, 7.551), (-4.895, 23.66, 7.27), (-5.644, 22.15, 7.323), (-5.646, 21.46, 7.636), (-5.434, 23.05, 7.319), (-5.846, 22.32, 7.677), (-5.097, 23.83, 7.624), (-4.226, 23.71, 8.053), (-4.35, 24.24, 8.078), (-4.899, 21.87, 8.09), (-4.436, 22.8, 8.057), (-5.849, 21.21, 8.184), (-5.439, 21.26, 8.138), (-5.763, 22.64, 8.205), (-5.973, 21.74, 8.209), (-4.76, 24.19, 8.123), (-5.3, 23.58, 8.172), (-4.353, 23.13, 8.585), (-5.103, 21.62, 8.637), (-5.766, 21.53, 8.711), (-5.427, 23.0, 8.704), (-4.553, 23.98, 8.626), (-4.765, 22.39, 8.943), (-4.555, 23.3, 8.939), (-5.305, 21.78, 8.991), (-5.429, 22.31, 9.017), (-4.965, 23.25, 8.984), (5.205, 22.87, 7.139), (5.741, 21.35, 7.616), (4.806, 22.3, 7.671), (4.43, 23.79, 7.749), (5.132, 23.77, 7.741), (5.943, 22.26, 7.659), (5.297, 21.34, 8.521), (4.486, 22.84, 8.603), (4.688, 23.76, 8.646), (5.623, 22.81, 8.59), (6.0, 21.32, 8.513), (5.224, 22.24, 9.123), (4.969, 22.59, 7.278), (5.519, 22.03, 7.245), (5.284, 21.7, 7.558), (5.952, 21.68, 7.551), (5.637, 22.57, 7.27), (4.748, 23.47, 7.323), (4.513, 23.13, 7.636), (5.161, 23.46, 7.319), (4.705, 24.0, 7.677), (5.594, 23.1, 7.624), (5.986, 21.12, 8.053), (6.104, 21.66, 8.078), (5.023, 21.69, 8.09), (5.573, 21.13, 8.057), (4.325, 23.45, 8.184), (4.546, 22.57, 8.138), (4.857, 23.98, 8.205), (4.444, 23.99, 8.209), (5.883, 22.53, 8.123), (5.406, 23.42, 8.172), (5.725, 21.11, 8.585), (4.835, 22.01, 8.637), (4.477, 23.43, 8.711), (5.145, 23.41, 8.704), (5.916, 21.98, 8.626), (5.269, 21.65, 8.943), (5.682, 21.64, 8.939), (4.792, 22.54, 8.991), (4.911, 23.07, 9.017), (5.461, 22.52, 8.984), (10.39, -0.09194, 7.139), (10.14, -2.03, 7.616), (10.0, 0.5028, 7.671), (10.32, 2.077, 7.749), (10.67, 0.5176, 7.741), (10.55, -2.021, 7.659), (9.916, -1.058, 8.521), (10.03, 1.48, 8.603), (10.44, 1.489, 8.646), (10.58, -1.044, 8.59), (10.26, -2.618, 8.513), (10.19, -0.4489, 9.123), (10.18, 0.289, 7.278), (10.26, -1.2, 7.245), (10.03, -0.8502, 7.558), (10.36, -2.334, 7.551), (10.51, -1.194, 7.27), (10.37, 1.214, 7.323), (10.14, 1.564, 7.636), (10.57, 0.2977, 7.319), (10.53, 1.573, 7.677), (10.67, -0.8361, 7.624), (10.19, -2.685, 8.053), (10.43, -2.679, 8.078), (9.9, -0.2791, 8.09), (9.984, -1.768, 8.057), (10.15, 2.138, 8.184), (9.965, 1.213, 8.138), (10.6, 1.227, 8.205), (10.4, 2.144, 8.209), (10.62, -1.754, 8.123), (10.68, -0.2618, 8.172), (10.05, -2.114, 8.585), (9.916, 0.2953, 8.637), (10.22, 1.793, 8.711), (10.55, 0.3093, 8.704), (10.44, -2.105, 8.626), (10.01, -0.8385, 8.943), (10.21, -1.755, 8.939), (10.08, 0.6535, 8.991), (10.32, 0.6589, 9.017), (10.4, -0.8298, 8.984), (5.142, -22.96, 7.139), (4.356, -23.37, 7.616), (5.149, -21.8, 7.671), (5.847, -21.73, 7.749), (5.486, -23.26, 7.741), (4.564, -24.28, 7.659), (4.575, -22.39, 8.521), (5.496, -21.37, 8.603), (5.704, -22.27, 8.646), (4.911, -23.85, 8.59), (4.213, -23.92, 8.513), (4.918, -22.68, 9.123), (5.166, -22.3, 7.278), (4.7, -23.23, 7.245), (4.704, -22.54, 7.558), (4.36, -24.0, 7.551), (4.822, -23.76, 7.27), (5.576, -22.26, 7.323), (5.58, -21.57, 7.636), (5.364, -23.16, 7.319), (5.778, -22.43, 7.677), (5.024, -23.93, 7.624), (4.154, -23.79, 8.053), (4.276, -24.32, 8.078), (4.832, -21.97, 8.09), (4.366, -22.89, 8.057), (5.784, -21.32, 8.184), (5.374, -21.37, 8.138), (5.694, -22.76, 8.205), (5.907, -21.85, 8.209), (4.686, -24.28, 8.123), (5.228, -23.68, 8.172), (4.282, -23.21, 8.585), (5.037, -21.72, 8.637), (5.7, -21.65, 8.711), (5.356, -23.1, 8.704), (4.48, -24.07, 8.626), (4.697, -22.49, 8.943), (4.484, -23.39, 8.939), (5.238, -21.89, 8.991), (5.36, -22.42, 9.017), (4.894, -23.35, 8.984)], [], [(0, 12, 13), (1, 15, 13), (0, 17, 12), (0, 19, 17), (0, 16, 19), (1, 22, 15), (2, 24, 14), (3, 26, 18), (4, 28, 20), (5, 30, 21), (1, 25, 22), (2, 27, 24), (3, 29, 26), (4, 31, 28), (5, 23, 30), (6, 37, 32), (7, 39, 33), (8, 40, 34), (9, 41, 35), (10, 38, 36), (38, 11, 41), (38, 41, 36), (36, 41, 9), (41, 11, 40), (41, 40, 35), (35, 40, 8), (40, 11, 39), (40, 39, 34), (34, 39, 7), (39, 11, 37), (39, 37, 33), (33, 37, 6), (37, 11, 38), (37, 38, 32), (32, 38, 10), (23, 10, 36), (23, 36, 30), (30, 36, 9), (31, 9, 35), (31, 35, 28), (28, 35, 8), (29, 8, 34), (29, 34, 26), (26, 34, 7), (27, 7, 33), (27, 33, 24), (24, 33, 6), (25, 6, 32), (25, 32, 22), (22, 32, 10), (30, 9, 31), (30, 31, 21), (21, 31, 4), (28, 8, 29), (28, 29, 20), (20, 29, 3), (26, 7, 27), (26, 27, 18), (18, 27, 2), (24, 6, 25), (24, 25, 14), (14, 25, 1), (22, 10, 23), (22, 23, 15), (15, 23, 5), (16, 5, 21), (16, 21, 19), (19, 21, 4), (19, 4, 20), (19, 20, 17), (17, 20, 3), (17, 3, 18), (17, 18, 12), (12, 18, 2), (15, 5, 16), (15, 16, 13), (13, 16, 0), (12, 2, 14), (12, 14, 13), (13, 14, 1), (42, 54, 55), (43, 57, 55), (42, 59, 54), (42, 61, 59), (42, 58, 61), (43, 64, 57), (44, 66, 56), (45, 68, 60), (46, 70, 62), (47, 72, 63), (43, 67, 64), (44, 69, 66), (45, 71, 68), (46, 73, 70), (47, 65, 72), (48, 79, 74), (49, 81, 75), (50, 82, 76), (51, 83, 77), (52, 80, 78), (80, 53, 83), (80, 83, 78), (78, 83, 51), (83, 53, 82), (83, 82, 77), (77, 82, 50), (82, 53, 81), (82, 81, 76), (76, 81, 49), (81, 53, 79), (81, 79, 75), (75, 79, 48), (79, 53, 80), (79, 80, 74), (74, 80, 52), (65, 52, 78), (65, 78, 72), (72, 78, 51), (73, 51, 77), (73, 77, 70), (70, 77, 50), (71, 50, 76), (71, 76, 68), (68, 76, 49), (69, 49, 75), (69, 75, 66), (66, 75, 48), (67, 48, 74), (67, 74, 64), (64, 74, 52), (72, 51, 73), (72, 73, 63), (63, 73, 46), (70, 50, 71), (70, 71, 62), (62, 71, 45), (68, 49, 69), (68, 69, 60), (60, 69, 44), (66, 48, 67), (66, 67, 56), (56, 67, 43), (64, 52, 65), (64, 65, 57), (57, 65, 47), (58, 47, 63), (58, 63, 61), (61, 63, 46), (61, 46, 62), (61, 62, 59), (59, 62, 45), (59, 45, 60), (59, 60, 54), (54, 60, 44), (57, 47, 58), (57, 58, 55), (55, 58, 42), (54, 44, 56), (54, 56, 55), (55, 56, 43), (84, 96, 97), (85, 99, 97), (84, 101, 96), (84, 103, 101), (84, 100, 103), (85, 106, 99), (86, 108, 98), (87, 110, 102), (88, 112, 104), (89, 114, 105), (85, 109, 106), (86, 111, 108), (87, 113, 110), (88, 115, 112), (89, 107, 114), (90, 121, 116), (91, 123, 117), (92, 124, 118), (93, 125, 119), (94, 122, 120), (122, 95, 125), (122, 125, 120), (120, 125, 93), (125, 95, 124), (125, 124, 119), (119, 124, 92), (124, 95, 123), (124, 123, 118), (118, 123, 91), (123, 95, 121), (123, 121, 117), (117, 121, 90), (121, 95, 122), (121, 122, 116), (116, 122, 94), (107, 94, 120), (107, 120, 114), (114, 120, 93), (115, 93, 119), (115, 119, 112), (112, 119, 92), (113, 92, 118), (113, 118, 110), (110, 118, 91), (111, 91, 117), (111, 117, 108), (108, 117, 90), (109, 90, 116), (109, 116, 106), (106, 116, 94), (114, 93, 115), (114, 115, 105), (105, 115, 88), (112, 92, 113), (112, 113, 104), (104, 113, 87), (110, 91, 111), (110, 111, 102), (102, 111, 86), (108, 90, 109), (108, 109, 98), (98, 109, 85), (106, 94, 107), (106, 107, 99), (99, 107, 89), (100, 89, 105), (100, 105, 103), (103, 105, 88), (103, 88, 104), (103, 104, 101), (101, 104, 87), (101, 87, 102), (101, 102, 96), (96, 102, 86), (99, 89, 100), (99, 100, 97), (97, 100, 84), (96, 86, 98), (96, 98, 97), (97, 98, 85), (126, 138, 139), (127, 141, 139), (126, 143, 138), (126, 145, 143), (126, 142, 145), (127, 148, 141), (128, 150, 140), (129, 152, 144), (130, 154, 146), (131, 156, 147), (127, 151, 148), (128, 153, 150), (129, 155, 152), (130, 157, 154), (131, 149, 156), (132, 163, 158), (133, 165, 159), (134, 166, 160), (135, 167, 161), (136, 164, 162), (164, 137, 167), (164, 167, 162), (162, 167, 135), (167, 137, 166), (167, 166, 161), (161, 166, 134), (166, 137, 165), (166, 165, 160), (160, 165, 133), (165, 137, 163), (165, 163, 159), (159, 163, 132), (163, 137, 164), (163, 164, 158), (158, 164, 136), (149, 136, 162), (149, 162, 156), (156, 162, 135), (157, 135, 161), (157, 161, 154), (154, 161, 134), (155, 134, 160), (155, 160, 152), (152, 160, 133), (153, 133, 159), (153, 159, 150), (150, 159, 132), (151, 132, 158), (151, 158, 148), (148, 158, 136), (156, 135, 157), (156, 157, 147), (147, 157, 130), (154, 134, 155), (154, 155, 146), (146, 155, 129), (152, 133, 153), (152, 153, 144), (144, 153, 128), (150, 132, 151), (150, 151, 140), (140, 151, 127), (148, 136, 149), (148, 149, 141), (141, 149, 131), (142, 131, 147), (142, 147, 145), (145, 147, 130), (145, 130, 146), (145, 146, 143), (143, 146, 129), (143, 129, 144), (143, 144, 138), (138, 144, 128), (141, 131, 142), (141, 142, 139), (139, 142, 126), (138, 128, 140), (138, 140, 139), (139, 140, 127), (168, 180, 181), (169, 183, 181), (168, 185, 180), (168, 187, 185), (168, 184, 187), (169, 190, 183), (170, 192, 182), (171, 194, 186), (172, 196, 188), (173, 198, 189), (169, 193, 190), (170, 195, 192), (171, 197, 194), (172, 199, 196), (173, 191, 198), (174, 205, 200), (175, 207, 201), (176, 208, 202), (177, 209, 203), (178, 206, 204), (206, 179, 209), (206, 209, 204), (204, 209, 177), (209, 179, 208), (209, 208, 203), (203, 208, 176), (208, 179, 207), (208, 207, 202), (202, 207, 175), (207, 179, 205), (207, 205, 201), (201, 205, 174), (205, 179, 206), (205, 206, 200), (200, 206, 178), (191, 178, 204), (191, 204, 198), (198, 204, 177), (199, 177, 203), (199, 203, 196), (196, 203, 176), (197, 176, 202), (197, 202, 194), (194, 202, 175), (195, 175, 201), (195, 201, 192), (192, 201, 174), (193, 174, 200), (193, 200, 190), (190, 200, 178), (198, 177, 199), (198, 199, 189), (189, 199, 172), (196, 176, 197), (196, 197, 188), (188, 197, 171), (194, 175, 195), (194, 195, 186), (186, 195, 170), (192, 174, 193), (192, 193, 182), (182, 193, 169), (190, 178, 191), (190, 191, 183), (183, 191, 173), (184, 173, 189), (184, 189, 187), (187, 189, 172), (187, 172, 188), (187, 188, 185), (185, 188, 171), (185, 171, 186), (185, 186, 180), (180, 186, 170), (183, 173, 184), (183, 184, 181), (181, 184, 168), (180, 170, 182), (180, 182, 181), (181, 182, 169), (210, 223, 222), (211, 223, 225), (210, 222, 227), (210, 227, 229), (210, 229, 226), (211, 225, 232), (212, 224, 234), (213, 228, 236), (214, 230, 238), (215, 231, 240), (211, 232, 235), (212, 234, 237), (213, 236, 239), (214, 238, 241), (215, 240, 233), (216, 242, 247), (217, 243, 249), (218, 244, 250), (219, 245, 251), (220, 246, 248), (248, 251, 221), (248, 246, 251), (246, 219, 251), (251, 250, 221), (251, 245, 250), (245, 218, 250), (250, 249, 221), (250, 244, 249), (244, 217, 249), (249, 247, 221), (249, 243, 247), (243, 216, 247), (247, 248, 221), (247, 242, 248), (242, 220, 248), (233, 246, 220), (233, 240, 246), (240, 219, 246), (241, 245, 219), (241, 238, 245), (238, 218, 245), (239, 244, 218), (239, 236, 244), (236, 217, 244), (237, 243, 217), (237, 234, 243), (234, 216, 243), (235, 242, 216), (235, 232, 242), (232, 220, 242), (240, 241, 219), (240, 231, 241), (231, 214, 241), (238, 239, 218), (238, 230, 239), (230, 213, 239), (236, 237, 217), (236, 228, 237), (228, 212, 237), (234, 235, 216), (234, 224, 235), (224, 211, 235), (232, 233, 220), (232, 225, 233), (225, 215, 233), (226, 231, 215), (226, 229, 231), (229, 214, 231), (229, 230, 214), (229, 227, 230), (227, 213, 230), (227, 228, 213), (227, 222, 228), (222, 212, 228), (225, 226, 215), (225, 223, 226), (223, 210, 226), (222, 224, 212), (222, 223, 224), (223, 211, 224)])
me_icosphere.polygons.foreach_set('use_smooth', [True] * 480)
_uv = me_icosphere.uv_layers.new(name='UVMap')
_uv.uv.foreach_set('vector', [0.8182, 0.0, 0.8636, 0.07873, 0.7727, 0.07873, 0.7273, 0.1575, 0.6364, 0.1575, 0.6818, 0.07873, 0.09091, 0.0, 0.1364, 0.07873, 0.04545, 0.07873, 0.2727, 0.0, 0.3182, 0.07873, 0.2273, 0.07873, 0.4545, 0.0, 0.5, 0.07873, 0.4091, 0.07873, 0.7273, 0.1575, 0.6818, 0.2362, 0.6364, 0.1575, 0.9091, 0.1575, 0.8636, 0.2362, 0.8182, 0.1575, 0.1818, 0.1575, 0.1364, 0.2362, 0.09091, 0.1575, 0.3636, 0.1575, 0.3182, 0.2362, 0.2727, 0.1575, 0.5455, 0.1575, 0.5, 0.2362, 0.4545, 0.1575, 0.7273, 0.1575, 0.7727, 0.2362, 0.6818, 0.2362, 0.9091, 0.1575, 0.9545, 0.2362, 0.8636, 0.2362, 0.1818, 0.1575, 0.2273, 0.2362, 0.1364, 0.2362, 0.3636, 0.1575, 0.4091, 0.2362, 0.3182, 0.2362, 0.5455, 0.1575, 0.5909, 0.2362, 0.5, 0.2362, 0.8182, 0.3149, 0.7727, 0.3937, 0.7273, 0.3149, 1.0, 0.3149, 0.9545, 0.3937, 0.9091, 0.3149, 0.2727, 0.3149, 0.2273, 0.3937, 0.1818, 0.3149, 0.4545, 0.3149, 0.4091, 0.3937, 0.3636, 0.3149, 0.6364, 0.3149, 0.5909, 0.3937, 0.5455, 0.3149, 0.5909, 0.3937, 0.5455, 0.4724, 0.5, 0.3937, 0.5909, 0.3937, 0.5, 0.3937, 0.5455, 0.3149, 0.5455, 0.3149, 0.5, 0.3937, 0.4545, 0.3149, 0.4091, 0.3937, 0.3636, 0.4724, 0.3182, 0.3937, 0.4091, 0.3937, 0.3182, 0.3937, 0.3636, 0.3149, 0.3636, 0.3149, 0.3182, 0.3937, 0.2727, 0.3149, 0.2273, 0.3937, 0.1818, 0.4724, 0.1364, 0.3937, 0.2273, 0.3937, 0.1364, 0.3937, 0.1818, 0.3149, 0.1818, 0.3149, 0.1364, 0.3937, 0.09091, 0.3149, 0.9545, 0.3937, 0.9091, 0.4724, 0.8636, 0.3937, 0.9545, 0.3937, 0.8636, 0.3937, 0.9091, 0.3149, 0.9091, 0.3149, 0.8636, 0.3937, 0.8182, 0.3149, 0.7727, 0.3937, 0.7273, 0.4724, 0.6818, 0.3937, 0.7727, 0.3937, 0.6818, 0.3937, 0.7273, 0.3149, 0.7273, 0.3149, 0.6818, 0.3937, 0.6364, 0.3149, 0.5909, 0.2362, 0.6364, 0.3149, 0.5455, 0.3149, 0.5909, 0.2362, 0.5455, 0.3149, 0.5, 0.2362, 0.5, 0.2362, 0.5455, 0.3149, 0.4545, 0.3149, 0.4091, 0.2362, 0.4545, 0.3149, 0.3636, 0.3149, 0.4091, 0.2362, 0.3636, 0.3149, 0.3182, 0.2362, 0.3182, 0.2362, 0.3636, 0.3149, 0.2727, 0.3149, 0.2273, 0.2362, 0.2727, 0.3149, 0.1818, 0.3149, 0.2273, 0.2362, 0.1818, 0.3149, 0.1364, 0.2362, 0.1364, 0.2362, 0.1818, 0.3149, 0.09091, 0.3149, 0.9545, 0.2362, 1.0, 0.3149, 0.9091, 0.3149, 0.9545, 0.2362, 0.9091, 0.3149, 0.8636, 0.2362, 0.8636, 0.2362, 0.9091, 0.3149, 0.8182, 0.3149, 0.7727, 0.2362, 0.8182, 0.3149, 0.7273, 0.3149, 0.7727, 0.2362, 0.7273, 0.3149, 0.6818, 0.2362, 0.6818, 0.2362, 0.7273, 0.3149, 0.6364, 0.3149, 0.5, 0.2362, 0.4545, 0.3149, 0.4091, 0.2362, 0.5, 0.2362, 0.4091, 0.2362, 0.4545, 0.1575, 0.4545, 0.1575, 0.4091, 0.2362, 0.3636, 0.1575, 0.3182, 0.2362, 0.2727, 0.3149, 0.2273, 0.2362, 0.3182, 0.2362, 0.2273, 0.2362, 0.2727, 0.1575, 0.2727, 0.1575, 0.2273, 0.2362, 0.1818, 0.1575, 0.1364, 0.2362, 0.09091, 0.3149, 0.04545, 0.2362, 0.1364, 0.2362, 0.04545, 0.2362, 0.09091, 0.1575, 0.09091, 0.1575, 0.04545, 0.2362, 0.0, 0.1575, 0.8636, 0.2362, 0.8182, 0.3149, 0.7727, 0.2362, 0.8636, 0.2362, 0.7727, 0.2362, 0.8182, 0.1575, 0.8182, 0.1575, 0.7727, 0.2362, 0.7273, 0.1575, 0.6818, 0.2362, 0.6364, 0.3149, 0.5909, 0.2362, 0.6818, 0.2362, 0.5909, 0.2362, 0.6364, 0.1575, 0.6364, 0.1575, 0.5909, 0.2362, 0.5455, 0.1575, 0.5, 0.07873, 0.5455, 0.1575, 0.4545, 0.1575, 0.5, 0.07873, 0.4545, 0.1575, 0.4091, 0.07873, 0.4091, 0.07873, 0.4545, 0.1575, 0.3636, 0.1575, 0.3182, 0.07873, 0.3636, 0.1575, 0.2727, 0.1575, 0.3182, 0.07873, 0.2727, 0.1575, 0.2273, 0.07873, 0.2273, 0.07873, 0.2727, 0.1575, 0.1818, 0.1575, 0.1364, 0.07873, 0.1818, 0.1575, 0.09091, 0.1575, 0.1364, 0.07873, 0.09091, 0.1575, 0.04545, 0.07873, 0.04545, 0.07873, 0.09091, 0.1575, 0.0, 0.1575, 0.6364, 0.1575, 0.5455, 0.1575, 0.5909, 0.07873, 0.6364, 0.1575, 0.5909, 0.07873, 0.6818, 0.07873, 0.6818, 0.07873, 0.5909, 0.07873, 0.6364, 0.0, 0.8636, 0.07873, 0.9091, 0.1575, 0.8182, 0.1575, 0.8636, 0.07873, 0.8182, 0.1575, 0.7727, 0.07873, 0.7727, 0.07873, 0.8182, 0.1575, 0.7273, 0.1575, 0.8182, 0.0, 0.8636, 0.07873, 0.7727, 0.07873, 0.7273, 0.1575, 0.6364, 0.1575, 0.6818, 0.07873, 0.09091, 0.0, 0.1364, 0.07873, 0.04545, 0.07873, 0.2727, 0.0, 0.3182, 0.07873, 0.2273, 0.07873, 0.4545, 0.0, 0.5, 0.07873, 0.4091, 0.07873, 0.7273, 0.1575, 0.6818, 0.2362, 0.6364, 0.1575, 0.9091, 0.1575, 0.8636, 0.2362, 0.8182, 0.1575, 0.1818, 0.1575, 0.1364, 0.2362, 0.09091, 0.1575, 0.3636, 0.1575, 0.3182, 0.2362, 0.2727, 0.1575, 0.5455, 0.1575, 0.5, 0.2362, 0.4545, 0.1575, 0.7273, 0.1575, 0.7727, 0.2362, 0.6818, 0.2362, 0.9091, 0.1575, 0.9545, 0.2362, 0.8636, 0.2362, 0.1818, 0.1575, 0.2273, 0.2362, 0.1364, 0.2362, 0.3636, 0.1575, 0.4091, 0.2362, 0.3182, 0.2362, 0.5455, 0.1575, 0.5909, 0.2362, 0.5, 0.2362, 0.8182, 0.3149, 0.7727, 0.3937, 0.7273, 0.3149, 1.0, 0.3149, 0.9545, 0.3937, 0.9091, 0.3149, 0.2727, 0.3149, 0.2273, 0.3937, 0.1818, 0.3149, 0.4545, 0.3149, 0.4091, 0.3937, 0.3636, 0.3149, 0.6364, 0.3149, 0.5909, 0.3937, 0.5455, 0.3149, 0.5909, 0.3937, 0.5455, 0.4724, 0.5, 0.3937, 0.5909, 0.3937, 0.5, 0.3937, 0.5455, 0.3149, 0.5455, 0.3149, 0.5, 0.3937, 0.4545, 0.3149, 0.4091, 0.3937, 0.3636, 0.4724, 0.3182, 0.3937, 0.4091, 0.3937, 0.3182, 0.3937, 0.3636, 0.3149, 0.3636, 0.3149, 0.3182, 0.3937, 0.2727, 0.3149, 0.2273, 0.3937, 0.1818, 0.4724, 0.1364, 0.3937, 0.2273, 0.3937, 0.1364, 0.3937, 0.1818, 0.3149, 0.1818, 0.3149, 0.1364, 0.3937, 0.09091, 0.3149, 0.9545, 0.3937, 0.9091, 0.4724, 0.8636, 0.3937, 0.9545, 0.3937, 0.8636, 0.3937, 0.9091, 0.3149, 0.9091, 0.3149, 0.8636, 0.3937, 0.8182, 0.3149, 0.7727, 0.3937, 0.7273, 0.4724, 0.6818, 0.3937, 0.7727, 0.3937, 0.6818, 0.3937, 0.7273, 0.3149, 0.7273, 0.3149, 0.6818, 0.3937, 0.6364, 0.3149, 0.5909, 0.2362, 0.6364, 0.3149, 0.5455, 0.3149, 0.5909, 0.2362, 0.5455, 0.3149, 0.5, 0.2362, 0.5, 0.2362, 0.5455, 0.3149, 0.4545, 0.3149, 0.4091, 0.2362, 0.4545, 0.3149, 0.3636, 0.3149, 0.4091, 0.2362, 0.3636, 0.3149, 0.3182, 0.2362, 0.3182, 0.2362, 0.3636, 0.3149, 0.2727, 0.3149, 0.2273, 0.2362, 0.2727, 0.3149, 0.1818, 0.3149, 0.2273, 0.2362, 0.1818, 0.3149, 0.1364, 0.2362, 0.1364, 0.2362, 0.1818, 0.3149, 0.09091, 0.3149, 0.9545, 0.2362, 1.0, 0.3149, 0.9091, 0.3149, 0.9545, 0.2362, 0.9091, 0.3149, 0.8636, 0.2362, 0.8636, 0.2362, 0.9091, 0.3149, 0.8182, 0.3149, 0.7727, 0.2362, 0.8182, 0.3149, 0.7273, 0.3149, 0.7727, 0.2362, 0.7273, 0.3149, 0.6818, 0.2362, 0.6818, 0.2362, 0.7273, 0.3149, 0.6364, 0.3149, 0.5, 0.2362, 0.4545, 0.3149, 0.4091, 0.2362, 0.5, 0.2362, 0.4091, 0.2362, 0.4545, 0.1575, 0.4545, 0.1575, 0.4091, 0.2362, 0.3636, 0.1575, 0.3182, 0.2362, 0.2727, 0.3149, 0.2273, 0.2362, 0.3182, 0.2362, 0.2273, 0.2362, 0.2727, 0.1575, 0.2727, 0.1575, 0.2273, 0.2362, 0.1818, 0.1575, 0.1364, 0.2362, 0.09091, 0.3149, 0.04545, 0.2362, 0.1364, 0.2362, 0.04545, 0.2362, 0.09091, 0.1575, 0.09091, 0.1575, 0.04545, 0.2362, 0.0, 0.1575, 0.8636, 0.2362, 0.8182, 0.3149, 0.7727, 0.2362, 0.8636, 0.2362, 0.7727, 0.2362, 0.8182, 0.1575, 0.8182, 0.1575, 0.7727, 0.2362, 0.7273, 0.1575, 0.6818, 0.2362, 0.6364, 0.3149, 0.5909, 0.2362, 0.6818, 0.2362, 0.5909, 0.2362, 0.6364, 0.1575, 0.6364, 0.1575, 0.5909, 0.2362, 0.5455, 0.1575, 0.5, 0.07873, 0.5455, 0.1575, 0.4545, 0.1575, 0.5, 0.07873, 0.4545, 0.1575, 0.4091, 0.07873, 0.4091, 0.07873, 0.4545, 0.1575, 0.3636, 0.1575, 0.3182, 0.07873, 0.3636, 0.1575, 0.2727, 0.1575, 0.3182, 0.07873, 0.2727, 0.1575, 0.2273, 0.07873, 0.2273, 0.07873, 0.2727, 0.1575, 0.1818, 0.1575, 0.1364, 0.07873, 0.1818, 0.1575, 0.09091, 0.1575, 0.1364, 0.07873, 0.09091, 0.1575, 0.04545, 0.07873, 0.04545, 0.07873, 0.09091, 0.1575, 0.0, 0.1575, 0.6364, 0.1575, 0.5455, 0.1575, 0.5909, 0.07873, 0.6364, 0.1575, 0.5909, 0.07873, 0.6818, 0.07873, 0.6818, 0.07873, 0.5909, 0.07873, 0.6364, 0.0, 0.8636, 0.07873, 0.9091, 0.1575, 0.8182, 0.1575, 0.8636, 0.07873, 0.8182, 0.1575, 0.7727, 0.07873, 0.7727, 0.07873, 0.8182, 0.1575, 0.7273, 0.1575, 0.8182, 0.0, 0.8636, 0.07873, 0.7727, 0.07873, 0.7273, 0.1575, 0.6364, 0.1575, 0.6818, 0.07873, 0.09091, 0.0, 0.1364, 0.07873, 0.04545, 0.07873, 0.2727, 0.0, 0.3182, 0.07873, 0.2273, 0.07873, 0.4545, 0.0, 0.5, 0.07873, 0.4091, 0.07873, 0.7273, 0.1575, 0.6818, 0.2362, 0.6364, 0.1575, 0.9091, 0.1575, 0.8636, 0.2362, 0.8182, 0.1575, 0.1818, 0.1575, 0.1364, 0.2362, 0.09091, 0.1575, 0.3636, 0.1575, 0.3182, 0.2362, 0.2727, 0.1575, 0.5455, 0.1575, 0.5, 0.2362, 0.4545, 0.1575, 0.7273, 0.1575, 0.7727, 0.2362, 0.6818, 0.2362, 0.9091, 0.1575, 0.9545, 0.2362, 0.8636, 0.2362, 0.1818, 0.1575, 0.2273, 0.2362, 0.1364, 0.2362, 0.3636, 0.1575, 0.4091, 0.2362, 0.3182, 0.2362, 0.5455, 0.1575, 0.5909, 0.2362, 0.5, 0.2362, 0.8182, 0.3149, 0.7727, 0.3937, 0.7273, 0.3149, 1.0, 0.3149, 0.9545, 0.3937, 0.9091, 0.3149, 0.2727, 0.3149, 0.2273, 0.3937, 0.1818, 0.3149, 0.4545, 0.3149, 0.4091, 0.3937, 0.3636, 0.3149, 0.6364, 0.3149, 0.5909, 0.3937, 0.5455, 0.3149, 0.5909, 0.3937, 0.5455, 0.4724, 0.5, 0.3937, 0.5909, 0.3937, 0.5, 0.3937, 0.5455, 0.3149, 0.5455, 0.3149, 0.5, 0.3937, 0.4545, 0.3149, 0.4091, 0.3937, 0.3636, 0.4724, 0.3182, 0.3937, 0.4091, 0.3937, 0.3182, 0.3937, 0.3636, 0.3149, 0.3636, 0.3149, 0.3182, 0.3937, 0.2727, 0.3149, 0.2273, 0.3937, 0.1818, 0.4724, 0.1364, 0.3937, 0.2273, 0.3937, 0.1364, 0.3937, 0.1818, 0.3149, 0.1818, 0.3149, 0.1364, 0.3937, 0.09091, 0.3149, 0.9545, 0.3937, 0.9091, 0.4724, 0.8636, 0.3937, 0.9545, 0.3937, 0.8636, 0.3937, 0.9091, 0.3149, 0.9091, 0.3149, 0.8636, 0.3937, 0.8182, 0.3149, 0.7727, 0.3937, 0.7273, 0.4724, 0.6818, 0.3937, 0.7727, 0.3937, 0.6818, 0.3937, 0.7273, 0.3149, 0.7273, 0.3149, 0.6818, 0.3937, 0.6364, 0.3149, 0.5909, 0.2362, 0.6364, 0.3149, 0.5455, 0.3149, 0.5909, 0.2362, 0.5455, 0.3149, 0.5, 0.2362, 0.5, 0.2362, 0.5455, 0.3149, 0.4545, 0.3149, 0.4091, 0.2362, 0.4545, 0.3149, 0.3636, 0.3149, 0.4091, 0.2362, 0.3636, 0.3149, 0.3182, 0.2362, 0.3182, 0.2362, 0.3636, 0.3149, 0.2727, 0.3149, 0.2273, 0.2362, 0.2727, 0.3149, 0.1818, 0.3149, 0.2273, 0.2362, 0.1818, 0.3149, 0.1364, 0.2362, 0.1364, 0.2362, 0.1818, 0.3149, 0.09091, 0.3149, 0.9545, 0.2362, 1.0, 0.3149, 0.9091, 0.3149, 0.9545, 0.2362, 0.9091, 0.3149, 0.8636, 0.2362, 0.8636, 0.2362, 0.9091, 0.3149, 0.8182, 0.3149, 0.7727, 0.2362, 0.8182, 0.3149, 0.7273, 0.3149, 0.7727, 0.2362, 0.7273, 0.3149, 0.6818, 0.2362, 0.6818, 0.2362, 0.7273, 0.3149, 0.6364, 0.3149, 0.5, 0.2362, 0.4545, 0.3149, 0.4091, 0.2362, 0.5, 0.2362, 0.4091, 0.2362, 0.4545, 0.1575, 0.4545, 0.1575, 0.4091, 0.2362, 0.3636, 0.1575, 0.3182, 0.2362, 0.2727, 0.3149, 0.2273, 0.2362, 0.3182, 0.2362, 0.2273, 0.2362, 0.2727, 0.1575, 0.2727, 0.1575, 0.2273, 0.2362, 0.1818, 0.1575, 0.1364, 0.2362, 0.09091, 0.3149, 0.04545, 0.2362, 0.1364, 0.2362, 0.04545, 0.2362, 0.09091, 0.1575, 0.09091, 0.1575, 0.04545, 0.2362, 0.0, 0.1575, 0.8636, 0.2362, 0.8182, 0.3149, 0.7727, 0.2362, 0.8636, 0.2362, 0.7727, 0.2362, 0.8182, 0.1575, 0.8182, 0.1575, 0.7727, 0.2362, 0.7273, 0.1575, 0.6818, 0.2362, 0.6364, 0.3149, 0.5909, 0.2362, 0.6818, 0.2362, 0.5909, 0.2362, 0.6364, 0.1575, 0.6364, 0.1575, 0.5909, 0.2362, 0.5455, 0.1575, 0.5, 0.07873, 0.5455, 0.1575, 0.4545, 0.1575, 0.5, 0.07873, 0.4545, 0.1575, 0.4091, 0.07873, 0.4091, 0.07873, 0.4545, 0.1575, 0.3636, 0.1575, 0.3182, 0.07873, 0.3636, 0.1575, 0.2727, 0.1575, 0.3182, 0.07873, 0.2727, 0.1575, 0.2273, 0.07873, 0.2273, 0.07873, 0.2727, 0.1575, 0.1818, 0.1575, 0.1364, 0.07873, 0.1818, 0.1575, 0.09091, 0.1575, 0.1364, 0.07873, 0.09091, 0.1575, 0.04545, 0.07873, 0.04545, 0.07873, 0.09091, 0.1575, 0.0, 0.1575, 0.6364, 0.1575, 0.5455, 0.1575, 0.5909, 0.07873, 0.6364, 0.1575, 0.5909, 0.07873, 0.6818, 0.07873, 0.6818, 0.07873, 0.5909, 0.07873, 0.6364, 0.0, 0.8636, 0.07873, 0.9091, 0.1575, 0.8182, 0.1575, 0.8636, 0.07873, 0.8182, 0.1575, 0.7727, 0.07873, 0.7727, 0.07873, 0.8182, 0.1575, 0.7273, 0.1575, 0.8182, 0.0, 0.8636, 0.07873, 0.7727, 0.07873, 0.7273, 0.1575, 0.6364, 0.1575, 0.6818, 0.07873, 0.09091, 0.0, 0.1364, 0.07873, 0.04545, 0.07873, 0.2727, 0.0, 0.3182, 0.07873, 0.2273, 0.07873, 0.4545, 0.0, 0.5, 0.07873, 0.4091, 0.07873, 0.7273, 0.1575, 0.6818, 0.2362, 0.6364, 0.1575, 0.9091, 0.1575, 0.8636, 0.2362, 0.8182, 0.1575, 0.1818, 0.1575, 0.1364, 0.2362, 0.09091, 0.1575, 0.3636, 0.1575, 0.3182, 0.2362, 0.2727, 0.1575, 0.5455, 0.1575, 0.5, 0.2362, 0.4545, 0.1575, 0.7273, 0.1575, 0.7727, 0.2362, 0.6818, 0.2362, 0.9091, 0.1575, 0.9545, 0.2362, 0.8636, 0.2362, 0.1818, 0.1575, 0.2273, 0.2362, 0.1364, 0.2362, 0.3636, 0.1575, 0.4091, 0.2362, 0.3182, 0.2362, 0.5455, 0.1575, 0.5909, 0.2362, 0.5, 0.2362, 0.8182, 0.3149, 0.7727, 0.3937, 0.7273, 0.3149, 1.0, 0.3149, 0.9545, 0.3937, 0.9091, 0.3149, 0.2727, 0.3149, 0.2273, 0.3937, 0.1818, 0.3149, 0.4545, 0.3149, 0.4091, 0.3937, 0.3636, 0.3149, 0.6364, 0.3149, 0.5909, 0.3937, 0.5455, 0.3149, 0.5909, 0.3937, 0.5455, 0.4724, 0.5, 0.3937, 0.5909, 0.3937, 0.5, 0.3937, 0.5455, 0.3149, 0.5455, 0.3149, 0.5, 0.3937, 0.4545, 0.3149, 0.4091, 0.3937, 0.3636, 0.4724, 0.3182, 0.3937, 0.4091, 0.3937, 0.3182, 0.3937, 0.3636, 0.3149, 0.3636, 0.3149, 0.3182, 0.3937, 0.2727, 0.3149, 0.2273, 0.3937, 0.1818, 0.4724, 0.1364, 0.3937, 0.2273, 0.3937, 0.1364, 0.3937, 0.1818, 0.3149, 0.1818, 0.3149, 0.1364, 0.3937, 0.09091, 0.3149, 0.9545, 0.3937, 0.9091, 0.4724, 0.8636, 0.3937, 0.9545, 0.3937, 0.8636, 0.3937, 0.9091, 0.3149, 0.9091, 0.3149, 0.8636, 0.3937, 0.8182, 0.3149, 0.7727, 0.3937, 0.7273, 0.4724, 0.6818, 0.3937, 0.7727, 0.3937, 0.6818, 0.3937, 0.7273, 0.3149, 0.7273, 0.3149, 0.6818, 0.3937, 0.6364, 0.3149, 0.5909, 0.2362, 0.6364, 0.3149, 0.5455, 0.3149, 0.5909, 0.2362, 0.5455, 0.3149, 0.5, 0.2362, 0.5, 0.2362, 0.5455, 0.3149, 0.4545, 0.3149, 0.4091, 0.2362, 0.4545, 0.3149, 0.3636, 0.3149, 0.4091, 0.2362, 0.3636, 0.3149, 0.3182, 0.2362, 0.3182, 0.2362, 0.3636, 0.3149, 0.2727, 0.3149, 0.2273, 0.2362, 0.2727, 0.3149, 0.1818, 0.3149, 0.2273, 0.2362, 0.1818, 0.3149, 0.1364, 0.2362, 0.1364, 0.2362, 0.1818, 0.3149, 0.09091, 0.3149, 0.9545, 0.2362, 1.0, 0.3149, 0.9091, 0.3149, 0.9545, 0.2362, 0.9091, 0.3149, 0.8636, 0.2362, 0.8636, 0.2362, 0.9091, 0.3149, 0.8182, 0.3149, 0.7727, 0.2362, 0.8182, 0.3149, 0.7273, 0.3149, 0.7727, 0.2362, 0.7273, 0.3149, 0.6818, 0.2362, 0.6818, 0.2362, 0.7273, 0.3149, 0.6364, 0.3149, 0.5, 0.2362, 0.4545, 0.3149, 0.4091, 0.2362, 0.5, 0.2362, 0.4091, 0.2362, 0.4545, 0.1575, 0.4545, 0.1575, 0.4091, 0.2362, 0.3636, 0.1575, 0.3182, 0.2362, 0.2727, 0.3149, 0.2273, 0.2362, 0.3182, 0.2362, 0.2273, 0.2362, 0.2727, 0.1575, 0.2727, 0.1575, 0.2273, 0.2362, 0.1818, 0.1575, 0.1364, 0.2362, 0.09091, 0.3149, 0.04545, 0.2362, 0.1364, 0.2362, 0.04545, 0.2362, 0.09091, 0.1575, 0.09091, 0.1575, 0.04545, 0.2362, 0.0, 0.1575, 0.8636, 0.2362, 0.8182, 0.3149, 0.7727, 0.2362, 0.8636, 0.2362, 0.7727, 0.2362, 0.8182, 0.1575, 0.8182, 0.1575, 0.7727, 0.2362, 0.7273, 0.1575, 0.6818, 0.2362, 0.6364, 0.3149, 0.5909, 0.2362, 0.6818, 0.2362, 0.5909, 0.2362, 0.6364, 0.1575, 0.6364, 0.1575, 0.5909, 0.2362, 0.5455, 0.1575, 0.5, 0.07873, 0.5455, 0.1575, 0.4545, 0.1575, 0.5, 0.07873, 0.4545, 0.1575, 0.4091, 0.07873, 0.4091, 0.07873, 0.4545, 0.1575, 0.3636, 0.1575, 0.3182, 0.07873, 0.3636, 0.1575, 0.2727, 0.1575, 0.3182, 0.07873, 0.2727, 0.1575, 0.2273, 0.07873, 0.2273, 0.07873, 0.2727, 0.1575, 0.1818, 0.1575, 0.1364, 0.07873, 0.1818, 0.1575, 0.09091, 0.1575, 0.1364, 0.07873, 0.09091, 0.1575, 0.04545, 0.07873, 0.04545, 0.07873, 0.09091, 0.1575, 0.0, 0.1575, 0.6364, 0.1575, 0.5455, 0.1575, 0.5909, 0.07873, 0.6364, 0.1575, 0.5909, 0.07873, 0.6818, 0.07873, 0.6818, 0.07873, 0.5909, 0.07873, 0.6364, 0.0, 0.8636, 0.07873, 0.9091, 0.1575, 0.8182, 0.1575, 0.8636, 0.07873, 0.8182, 0.1575, 0.7727, 0.07873, 0.7727, 0.07873, 0.8182, 0.1575, 0.7273, 0.1575, 0.8182, 0.0, 0.8636, 0.07873, 0.7727, 0.07873, 0.7273, 0.1575, 0.6364, 0.1575, 0.6818, 0.07873, 0.09091, 0.0, 0.1364, 0.07873, 0.04545, 0.07873, 0.2727, 0.0, 0.3182, 0.07873, 0.2273, 0.07873, 0.4545, 0.0, 0.5, 0.07873, 0.4091, 0.07873, 0.7273, 0.1575, 0.6818, 0.2362, 0.6364, 0.1575, 0.9091, 0.1575, 0.8636, 0.2362, 0.8182, 0.1575, 0.1818, 0.1575, 0.1364, 0.2362, 0.09091, 0.1575, 0.3636, 0.1575, 0.3182, 0.2362, 0.2727, 0.1575, 0.5455, 0.1575, 0.5, 0.2362, 0.4545, 0.1575, 0.7273, 0.1575, 0.7727, 0.2362, 0.6818, 0.2362, 0.9091, 0.1575, 0.9545, 0.2362, 0.8636, 0.2362, 0.1818, 0.1575, 0.2273, 0.2362, 0.1364, 0.2362, 0.3636, 0.1575, 0.4091, 0.2362, 0.3182, 0.2362, 0.5455, 0.1575, 0.5909, 0.2362, 0.5, 0.2362, 0.8182, 0.3149, 0.7727, 0.3937, 0.7273, 0.3149, 1.0, 0.3149, 0.9545, 0.3937, 0.9091, 0.3149, 0.2727, 0.3149, 0.2273, 0.3937, 0.1818, 0.3149, 0.4545, 0.3149, 0.4091, 0.3937, 0.3636, 0.3149, 0.6364, 0.3149, 0.5909, 0.3937, 0.5455, 0.3149, 0.5909, 0.3937, 0.5455, 0.4724, 0.5, 0.3937, 0.5909, 0.3937, 0.5, 0.3937, 0.5455, 0.3149, 0.5455, 0.3149, 0.5, 0.3937, 0.4545, 0.3149, 0.4091, 0.3937, 0.3636, 0.4724, 0.3182, 0.3937, 0.4091, 0.3937, 0.3182, 0.3937, 0.3636, 0.3149, 0.3636, 0.3149, 0.3182, 0.3937, 0.2727, 0.3149, 0.2273, 0.3937, 0.1818, 0.4724, 0.1364, 0.3937, 0.2273, 0.3937, 0.1364, 0.3937, 0.1818, 0.3149, 0.1818, 0.3149, 0.1364, 0.3937, 0.09091, 0.3149, 0.9545, 0.3937, 0.9091, 0.4724, 0.8636, 0.3937, 0.9545, 0.3937, 0.8636, 0.3937, 0.9091, 0.3149, 0.9091, 0.3149, 0.8636, 0.3937, 0.8182, 0.3149, 0.7727, 0.3937, 0.7273, 0.4724, 0.6818, 0.3937, 0.7727, 0.3937, 0.6818, 0.3937, 0.7273, 0.3149, 0.7273, 0.3149, 0.6818, 0.3937, 0.6364, 0.3149, 0.5909, 0.2362, 0.6364, 0.3149, 0.5455, 0.3149, 0.5909, 0.2362, 0.5455, 0.3149, 0.5, 0.2362, 0.5, 0.2362, 0.5455, 0.3149, 0.4545, 0.3149, 0.4091, 0.2362, 0.4545, 0.3149, 0.3636, 0.3149, 0.4091, 0.2362, 0.3636, 0.3149, 0.3182, 0.2362, 0.3182, 0.2362, 0.3636, 0.3149, 0.2727, 0.3149, 0.2273, 0.2362, 0.2727, 0.3149, 0.1818, 0.3149, 0.2273, 0.2362, 0.1818, 0.3149, 0.1364, 0.2362, 0.1364, 0.2362, 0.1818, 0.3149, 0.09091, 0.3149, 0.9545, 0.2362, 1.0, 0.3149, 0.9091, 0.3149, 0.9545, 0.2362, 0.9091, 0.3149, 0.8636, 0.2362, 0.8636, 0.2362, 0.9091, 0.3149, 0.8182, 0.3149, 0.7727, 0.2362, 0.8182, 0.3149, 0.7273, 0.3149, 0.7727, 0.2362, 0.7273, 0.3149, 0.6818, 0.2362, 0.6818, 0.2362, 0.7273, 0.3149, 0.6364, 0.3149, 0.5, 0.2362, 0.4545, 0.3149, 0.4091, 0.2362, 0.5, 0.2362, 0.4091, 0.2362, 0.4545, 0.1575, 0.4545, 0.1575, 0.4091, 0.2362, 0.3636, 0.1575, 0.3182, 0.2362, 0.2727, 0.3149, 0.2273, 0.2362, 0.3182, 0.2362, 0.2273, 0.2362, 0.2727, 0.1575, 0.2727, 0.1575, 0.2273, 0.2362, 0.1818, 0.1575, 0.1364, 0.2362, 0.09091, 0.3149, 0.04545, 0.2362, 0.1364, 0.2362, 0.04545, 0.2362, 0.09091, 0.1575, 0.09091, 0.1575, 0.04545, 0.2362, 0.0, 0.1575, 0.8636, 0.2362, 0.8182, 0.3149, 0.7727, 0.2362, 0.8636, 0.2362, 0.7727, 0.2362, 0.8182, 0.1575, 0.8182, 0.1575, 0.7727, 0.2362, 0.7273, 0.1575, 0.6818, 0.2362, 0.6364, 0.3149, 0.5909, 0.2362, 0.6818, 0.2362, 0.5909, 0.2362, 0.6364, 0.1575, 0.6364, 0.1575, 0.5909, 0.2362, 0.5455, 0.1575, 0.5, 0.07873, 0.5455, 0.1575, 0.4545, 0.1575, 0.5, 0.07873, 0.4545, 0.1575, 0.4091, 0.07873, 0.4091, 0.07873, 0.4545, 0.1575, 0.3636, 0.1575, 0.3182, 0.07873, 0.3636, 0.1575, 0.2727, 0.1575, 0.3182, 0.07873, 0.2727, 0.1575, 0.2273, 0.07873, 0.2273, 0.07873, 0.2727, 0.1575, 0.1818, 0.1575, 0.1364, 0.07873, 0.1818, 0.1575, 0.09091, 0.1575, 0.1364, 0.07873, 0.09091, 0.1575, 0.04545, 0.07873, 0.04545, 0.07873, 0.09091, 0.1575, 0.0, 0.1575, 0.6364, 0.1575, 0.5455, 0.1575, 0.5909, 0.07873, 0.6364, 0.1575, 0.5909, 0.07873, 0.6818, 0.07873, 0.6818, 0.07873, 0.5909, 0.07873, 0.6364, 0.0, 0.8636, 0.07873, 0.9091, 0.1575, 0.8182, 0.1575, 0.8636, 0.07873, 0.8182, 0.1575, 0.7727, 0.07873, 0.7727, 0.07873, 0.8182, 0.1575, 0.7273, 0.1575, 0.8182, 0.0, 0.7727, 0.07873, 0.8636, 0.07873, 0.7273, 0.1575, 0.6818, 0.07873, 0.6364, 0.1575, 0.09091, 0.0, 0.04545, 0.07873, 0.1364, 0.07873, 0.2727, 0.0, 0.2273, 0.07873, 0.3182, 0.07873, 0.4545, 0.0, 0.4091, 0.07873, 0.5, 0.07873, 0.7273, 0.1575, 0.6364, 0.1575, 0.6818, 0.2362, 0.9091, 0.1575, 0.8182, 0.1575, 0.8636, 0.2362, 0.1818, 0.1575, 0.09091, 0.1575, 0.1364, 0.2362, 0.3636, 0.1575, 0.2727, 0.1575, 0.3182, 0.2362, 0.5455, 0.1575, 0.4545, 0.1575, 0.5, 0.2362, 0.7273, 0.1575, 0.6818, 0.2362, 0.7727, 0.2362, 0.9091, 0.1575, 0.8636, 0.2362, 0.9545, 0.2362, 0.1818, 0.1575, 0.1364, 0.2362, 0.2273, 0.2362, 0.3636, 0.1575, 0.3182, 0.2362, 0.4091, 0.2362, 0.5455, 0.1575, 0.5, 0.2362, 0.5909, 0.2362, 0.8182, 0.3149, 0.7273, 0.3149, 0.7727, 0.3937, 1.0, 0.3149, 0.9091, 0.3149, 0.9545, 0.3937, 0.2727, 0.3149, 0.1818, 0.3149, 0.2273, 0.3937, 0.4545, 0.3149, 0.3636, 0.3149, 0.4091, 0.3937, 0.6364, 0.3149, 0.5455, 0.3149, 0.5909, 0.3937, 0.5909, 0.3937, 0.5, 0.3937, 0.5455, 0.4724, 0.5909, 0.3937, 0.5455, 0.3149, 0.5, 0.3937, 0.5455, 0.3149, 0.4545, 0.3149, 0.5, 0.3937, 0.4091, 0.3937, 0.3182, 0.3937, 0.3636, 0.4724, 0.4091, 0.3937, 0.3636, 0.3149, 0.3182, 0.3937, 0.3636, 0.3149, 0.2727, 0.3149, 0.3182, 0.3937, 0.2273, 0.3937, 0.1364, 0.3937, 0.1818, 0.4724, 0.2273, 0.3937, 0.1818, 0.3149, 0.1364, 0.3937, 0.1818, 0.3149, 0.09091, 0.3149, 0.1364, 0.3937, 0.9545, 0.3937, 0.8636, 0.3937, 0.9091, 0.4724, 0.9545, 0.3937, 0.9091, 0.3149, 0.8636, 0.3937, 0.9091, 0.3149, 0.8182, 0.3149, 0.8636, 0.3937, 0.7727, 0.3937, 0.6818, 0.3937, 0.7273, 0.4724, 0.7727, 0.3937, 0.7273, 0.3149, 0.6818, 0.3937, 0.7273, 0.3149, 0.6364, 0.3149, 0.6818, 0.3937, 0.5909, 0.2362, 0.5455, 0.3149, 0.6364, 0.3149, 0.5909, 0.2362, 0.5, 0.2362, 0.5455, 0.3149, 0.5, 0.2362, 0.4545, 0.3149, 0.5455, 0.3149, 0.4091, 0.2362, 0.3636, 0.3149, 0.4545, 0.3149, 0.4091, 0.2362, 0.3182, 0.2362, 0.3636, 0.3149, 0.3182, 0.2362, 0.2727, 0.3149, 0.3636, 0.3149, 0.2273, 0.2362, 0.1818, 0.3149, 0.2727, 0.3149, 0.2273, 0.2362, 0.1364, 0.2362, 0.1818, 0.3149, 0.1364, 0.2362, 0.09091, 0.3149, 0.1818, 0.3149, 0.9545, 0.2362, 0.9091, 0.3149, 1.0, 0.3149, 0.9545, 0.2362, 0.8636, 0.2362, 0.9091, 0.3149, 0.8636, 0.2362, 0.8182, 0.3149, 0.9091, 0.3149, 0.7727, 0.2362, 0.7273, 0.3149, 0.8182, 0.3149, 0.7727, 0.2362, 0.6818, 0.2362, 0.7273, 0.3149, 0.6818, 0.2362, 0.6364, 0.3149, 0.7273, 0.3149, 0.5, 0.2362, 0.4091, 0.2362, 0.4545, 0.3149, 0.5, 0.2362, 0.4545, 0.1575, 0.4091, 0.2362, 0.4545, 0.1575, 0.3636, 0.1575, 0.4091, 0.2362, 0.3182, 0.2362, 0.2273, 0.2362, 0.2727, 0.3149, 0.3182, 0.2362, 0.2727, 0.1575, 0.2273, 0.2362, 0.2727, 0.1575, 0.1818, 0.1575, 0.2273, 0.2362, 0.1364, 0.2362, 0.04545, 0.2362, 0.09091, 0.3149, 0.1364, 0.2362, 0.09091, 0.1575, 0.04545, 0.2362, 0.09091, 0.1575, 0.0, 0.1575, 0.04545, 0.2362, 0.8636, 0.2362, 0.7727, 0.2362, 0.8182, 0.3149, 0.8636, 0.2362, 0.8182, 0.1575, 0.7727, 0.2362, 0.8182, 0.1575, 0.7273, 0.1575, 0.7727, 0.2362, 0.6818, 0.2362, 0.5909, 0.2362, 0.6364, 0.3149, 0.6818, 0.2362, 0.6364, 0.1575, 0.5909, 0.2362, 0.6364, 0.1575, 0.5455, 0.1575, 0.5909, 0.2362, 0.5, 0.07873, 0.4545, 0.1575, 0.5455, 0.1575, 0.5, 0.07873, 0.4091, 0.07873, 0.4545, 0.1575, 0.4091, 0.07873, 0.3636, 0.1575, 0.4545, 0.1575, 0.3182, 0.07873, 0.2727, 0.1575, 0.3636, 0.1575, 0.3182, 0.07873, 0.2273, 0.07873, 0.2727, 0.1575, 0.2273, 0.07873, 0.1818, 0.1575, 0.2727, 0.1575, 0.1364, 0.07873, 0.09091, 0.1575, 0.1818, 0.1575, 0.1364, 0.07873, 0.04545, 0.07873, 0.09091, 0.1575, 0.04545, 0.07873, 0.0, 0.1575, 0.09091, 0.1575, 0.6364, 0.1575, 0.5909, 0.07873, 0.5455, 0.1575, 0.6364, 0.1575, 0.6818, 0.07873, 0.5909, 0.07873, 0.6818, 0.07873, 0.6364, 0.0, 0.5909, 0.07873, 0.8636, 0.07873, 0.8182, 0.1575, 0.9091, 0.1575, 0.8636, 0.07873, 0.7727, 0.07873, 0.8182, 0.1575, 0.7727, 0.07873, 0.7273, 0.1575, 0.8182, 0.1575])
me_icosphere.use_remesh_fix_poles = True
me_icosphere.use_remesh_preserve_attributes = False
me_icosphere.use_mirror_vertex_groups = False
me_icosphere.update()
me_cylinder_003 = bpy.data.meshes.new('Cylinder.003')
me_cylinder_003.from_pydata([(0.441, 0.7639, 1.072), (5.114e-08, 0.8821, 1.072), (0.7639, 0.441, 1.072), (0.8821, 1.324e-07, 1.072), (0.7639, -0.441, 1.072), (0.441, -0.7639, 1.072), (1.712e-07, -0.8821, 1.072), (-0.441, -0.7639, 1.072), (-0.7639, -0.441, 1.072), (-0.8821, -2.396e-07, 1.072), (-0.7639, 0.441, 1.072), (-0.441, 0.7639, 1.072)], [], [(0, 1, 11, 10, 9, 8, 7, 6, 5, 4, 3, 2)])
_uv = me_cylinder_003.uv_layers.new(name='UVMap')
_uv.uv.foreach_set('vector', [0.3558, 0.4333, 0.25, 0.4617, 0.1442, 0.4333, 0.06666, 0.3558, 0.0383, 0.25, 0.06666, 0.1442, 0.1442, 0.06666, 0.25, 0.0383, 0.3558, 0.06666, 0.4333, 0.1442, 0.4617, 0.25, 0.4333, 0.3558])
me_cylinder_003.use_remesh_fix_poles = True
me_cylinder_003.use_remesh_preserve_attributes = False
me_cylinder_003.use_mirror_vertex_groups = False
me_cylinder_003.update()

# ---- objects
ob_camera = bpy.data.objects.new('Camera', cam_camera)
ob_light = bpy.data.objects.new('Light', light_light)
ob_cylinder = bpy.data.objects.new('Cylinder', me_cylinder)
ob_cylinder_001 = bpy.data.objects.new('Cylinder.001', me_cylinder_001)
ob_cylinder_002 = bpy.data.objects.new('Cylinder.002', me_cylinder_002)
ob_torus = bpy.data.objects.new('Torus', me_torus)
ob_icosphere = bpy.data.objects.new('Icosphere', me_icosphere)
ob_cylinder_003 = bpy.data.objects.new('Cylinder.003', me_cylinder_003)

# ---- transforms, parenting, visibility, modifiers, constraints
ob_camera.location = (7.359, -6.926, 4.958)
ob_camera.rotation_euler = (1.109, 0.0, 0.8149)
ob_camera.lock_rotations_4d = False
ob_camera.empty_display_type = 'ARROWS'
ob_camera.color = (0.0, 0.0, 0.0, 0.0)
ob_camera.display_type = 'WIRE'
ob_camera.lineart.crease_threshold = 0.0
ob_light.location = (4.076, 1.005, 5.904)
ob_light.rotation_euler = (0.6503, 0.05522, 1.866)
ob_light.lock_rotations_4d = False
ob_light.empty_display_type = 'ARROWS'
ob_light.color = (0.0, 0.0, 0.0, 0.0)
ob_light.lineart.crease_threshold = 0.0
ob_cylinder.location = (-3.477e-08, -1.689e-07, 1.313)
ob_cylinder.rotation_euler = (0.0, -0.0, -0.2618)
ob_cylinder.lineart.crease_threshold = 0.0
_m = ob_cylinder.modifiers.new('Mirror', 'MIRROR')
_m.use_axis = (False, False, True)
_m.use_clip = True
_m = ob_cylinder.modifiers.new('Auto Smooth', 'NODES')
_m.node_group = ng_auto_smooth
_gi = [s.identifier for s in ng_auto_smooth.interface.items_tree if s.item_type == 'SOCKET' and s.in_out == 'INPUT']
_m[_gi[1]] = 1.047  # Angle
ob_cylinder_001.location = (-3.477e-08, -1.689e-07, 1.313)
ob_cylinder_001.rotation_euler = (0.0, -0.0, -0.2618)
ob_cylinder_001.scale = (1.005, 1.005, 1.005)
ob_cylinder_001.lineart.crease_threshold = 0.0
_m = ob_cylinder_001.modifiers.new('Mirror', 'MIRROR')
_m.use_axis = (False, False, True)
_m.use_clip = True
_m = ob_cylinder_001.modifiers.new('Auto Smooth', 'NODES')
_m.node_group = ng_auto_smooth
_gi = [s.identifier for s in ng_auto_smooth.interface.items_tree if s.item_type == 'SOCKET' and s.in_out == 'INPUT']
_m[_gi[1]] = 1.047  # Angle
ob_cylinder_002.location = (1.738e-07, -1.169, 2.164)
ob_cylinder_002.rotation_euler = (1.571, -0.0, 0.0)
ob_cylinder_002.scale = (0.1324, 0.1324, 0.1324)
ob_cylinder_002.lineart.crease_threshold = 0.0
_m = ob_cylinder_002.modifiers.new('Auto Smooth', 'NODES')
_m.node_group = ng_auto_smooth
_gi = [s.identifier for s in ng_auto_smooth.interface.items_tree if s.item_type == 'SOCKET' and s.in_out == 'INPUT']
_m[_gi[1]] = 1.047  # Angle
ob_torus.location = (1.676e-07, -1.14, 1.948)
ob_torus.rotation_euler = (1.572, 2.22e-16, 2.224e-16)
ob_torus.scale = (0.1902, 0.1902, 0.1902)
ob_torus.lineart.crease_threshold = 0.0
_m = ob_torus.modifiers.new('Auto Smooth', 'NODES')
_m.node_group = ng_auto_smooth
_gi = [s.identifier for s in ng_auto_smooth.interface.items_tree if s.item_type == 'SOCKET' and s.in_out == 'INPUT']
_m[_gi[1]] = 1.047  # Angle
ob_icosphere.location = (0.0, -5.96e-08, 1.313)
ob_icosphere.scale = (0.1047, 0.04118, 0.1047)
ob_icosphere.lineart.crease_threshold = 0.0
_m = ob_icosphere.modifiers.new('Mirror', 'MIRROR')
_m.use_axis = (False, False, True)
_m = ob_icosphere.modifiers.new('Auto Smooth', 'NODES')
_m.node_group = ng_auto_smooth
_gi = [s.identifier for s in ng_auto_smooth.interface.items_tree if s.item_type == 'SOCKET' and s.in_out == 'INPUT']
_m[_gi[1]] = 1.047  # Angle
ob_cylinder_003.location = (-3.477e-08, -1.689e-07, 1.313)
ob_cylinder_003.rotation_euler = (0.0, -0.0, -0.2618)
ob_cylinder_003.lineart.crease_threshold = 0.0
_m = ob_cylinder_003.modifiers.new('Mirror', 'MIRROR')
_m.use_axis = (False, False, True)
_m.use_clip = True
_m = ob_cylinder_003.modifiers.new('Auto Smooth', 'NODES')
_m.node_group = ng_auto_smooth
_gi = [s.identifier for s in ng_auto_smooth.interface.items_tree if s.item_type == 'SOCKET' and s.in_out == 'INPUT']
_m[_gi[1]] = 1.047  # Angle

# ---- collection membership
scene.collection.objects.link(ob_camera)
scene.collection.objects.link(ob_light)
col_brarrel.objects.link(ob_cylinder)
col_brarrel.objects.link(ob_cylinder_001)
col_brarrel.objects.link(ob_cylinder_002)
col_brarrel.objects.link(ob_torus)
col_brarrel.objects.link(ob_icosphere)
col_brarrel.objects.link(ob_cylinder_003)

# ---- scene / render settings (as saved in the file)
scene.camera = ob_camera
scene.frame_start = 1; scene.frame_end = 250; scene.frame_set(1)
scene.render.engine = 'BLENDER_EEVEE_NEXT'
scene.cycles.use_denoising = False
scene.cycles.samples = 128
scene.cycles.sampling_pattern = 'TABULATED_SOBOL'
scene.cycles.use_adaptive_sampling = False
scene.cycles.use_light_tree = False
scene.view_settings.view_transform = 'Filmic'
bpy.context.view_layer.update()
